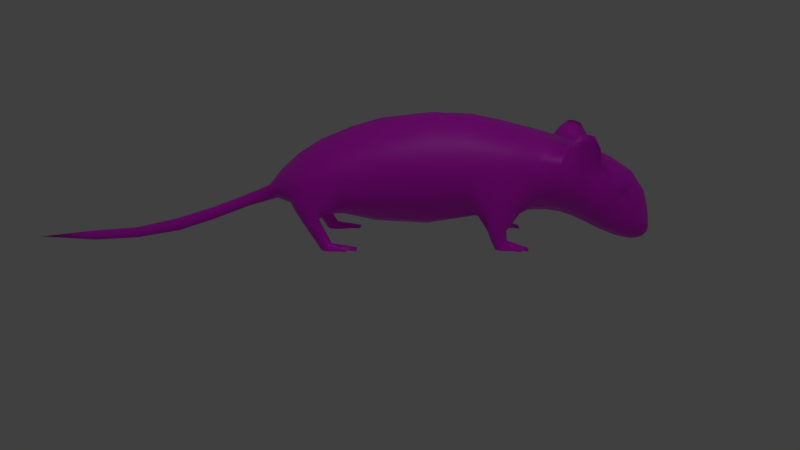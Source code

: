 # Source: Le_rat.blend  (saved by Blender 3.1.7; exported with 4.5.12 LTS)
import bpy
from mathutils import Matrix  # noqa: F401  (used for matrix-valued properties, if any)

bpy.ops.wm.read_factory_settings(use_empty=True)
scene = bpy.context.scene
scene.name = 'Scene'

# ---- collections
col_collection_1 = bpy.data.collections.new('Collection 1'); scene.collection.children.link(col_collection_1)

# ---- images (referenced by path relative to the original .blend; pixels are not part of the script)
import os
ASSET_DIR = os.environ.get("B2B_ASSET_DIR", "")  # directory of the original .blend (textures are referenced by path, not embedded)
HERE = os.path.dirname(os.path.abspath(__file__))  # packed textures are extracted next to this script under _unpacked/

def load_image(name, relpath, width, height, colorspace="sRGB"):
    """Load a texture the original file referenced (path relative to the .blend, or extracted next to this script)."""
    p = next((c for c in (os.path.join(HERE, relpath), os.path.join(ASSET_DIR, relpath)) if relpath and os.path.exists(c)), "")
    if p:
        img = bpy.data.images.load(p, check_existing=True)
        img.name = name
    else:  # same state as the original file: an image datablock whose file is absent (Cycles renders it pink)
        img = bpy.data.images.new(name, width, height)
        img.source = "FILE"
        img.filepath = "//" + (relpath or name)
    img.colorspace_settings.name = colorspace
    return img
img_couleur = load_image('Couleur', 'Couleur.png', 1024, 1024, 'sRGB')

# ---- materials (node trees are filled in below, after node groups)
mat_wire = bpy.data.materials.new('wire')
mat_wire.alpha_threshold = 0.0
mat_wire.use_transparent_shadow = False
mat_wire.diffuse_color = (0.0005154, 0.0005154, 0.0005154, 1.0)
mat_wire.roughness = 0.5
mat_wire.specular_intensity = 0.0
mat_wire.line_color = (0.0, 0.0, 0.0, 1.0)
mat_default = bpy.data.materials.new('default')
mat_default.alpha_threshold = 0.0
mat_default.use_transparent_shadow = False
mat_default.diffuse_color = (0.7899, 0.8133, 0.694, 1.0)
mat_default.roughness = 0.5
mat_default.specular_intensity = 1.0
mat_default.line_color = (0.0, 0.0, 0.0, 1.0)

# ---- material node trees
mat_default.use_nodes = True; mat_default.node_tree.nodes.clear()
_N = mat_default.node_tree.nodes; _L = mat_default.node_tree.links
n0 = _N.new('ShaderNodeOutputMaterial'); n0.name = 'Material Output'; n0.location = (300, 300)
n1 = _N.new('ShaderNodeBsdfPrincipled'); n1.name = 'Principled BSDF'; n1.location = (-137, 348)
n1.distribution = 'GGX'
n1.subsurface_method = 'RANDOM_WALK_SKIN'
n1.inputs[3].default_value = 1.45
n1.inputs[27].default_value = (0.0, 0.0, 0.0, 1.0)
n1.inputs[28].default_value = 1.0
n2 = _N.new('ShaderNodeTexImage'); n2.name = 'Image Texture'; n2.location = (-449, 257)
n2.image = img_couleur
_L.new(n1.outputs[0], n0.inputs[0])
_L.new(n2.outputs[0], n1.inputs[0])
n0.is_active_output = True

# ---- world
world_world = bpy.data.worlds.new('World'); scene.world = world_world
world_world.color = (0.05088, 0.05088, 0.05088)
world_world.use_sun_shadow = False
world_world.sun_shadow_jitter_overblur = 0.0
world_world.cycles.sampling_method = 'MANUAL'
world_world.cycles.sample_map_resolution = 256

# ---- cameras
cam_camera = bpy.data.cameras.new('Camera')
cam_camera.clip_end = 100.0
cam_camera.lens = 35.0
cam_camera.sensor_width = 32.0
cam_camera.sensor_height = 18.0
cam_camera.ortho_scale = 7.314
cam_camera.dof.focus_distance = 0.0
cam_camera.dof.aperture_fstop = 128.0

# ---- lights
light_lamp = bpy.data.lights.new('Lamp', 'POINT')
light_lamp.transmission_factor = 0.0
light_lamp.cutoff_distance = 30.0
light_lamp.energy = 100.0
light_lamp.shadow_buffer_clip_start = 1.001
light_lamp.shadow_soft_size = 0.1
light_lamp.shadow_maximum_resolution = 0.006
light_lamp.use_absolute_resolution = True
light_lamp.cycles.use_multiple_importance_sampling = False

# ---- meshes
me_body_default = bpy.data.meshes.new('body_default')
me_body_default.from_pydata([(-0.3593, 0.7163, -0.0491), (-0.3539, 0.726, -0.4028), (-0.2666, 0.5068, -0.3989), (-0.273, 0.4852, -0.03391), (-0.3388, 0.6849, 0.2606), (-0.3002, 0.8282, 0.2198), (-0.3044, 0.8813, -0.05195), (-0.3141, 0.9032, -0.4086), (-0.214, 0.9397, 0.1899), (-0.2143, 1.001, -0.05534), (-0.3232, 0.7415, -0.6992), (-0.2502, 0.5336, -0.6846), (-0.3031, 0.8937, -0.708), (-0.2818, 0.7617, 0.457), (-0.2006, 0.8481, 0.4266), (-0.3239, 0.4615, 0.4055), (-0.3214, 0.4618, 0.4876), (-0.3196, 0.6543, 0.4831), (-0.3399, 0.5043, -0.8281), (-0.2824, 0.4321, -0.7627), (-0.2261, 1.024, -0.7144), (-0.2399, 0.9848, -0.9441), (-0.3353, 0.8816, -0.94), (-0.3603, 0.7504, -0.9346), (-0.3214, 0.6928, -1.182), (-0.3202, 0.8357, -1.184), (-0.2836, 0.6679, -1.362), (-0.2252, 0.5564, -1.352), (-0.2507, 0.5309, -1.188), (-0.2304, 0.9399, -1.184), (-0.2303, 0.8876, -1.385), (-0.3197, 0.7901, -1.354), (-0.09539, 1.068, -0.05787), (-0.09291, 0.9988, 0.1736), (-0.09378, 1.118, -0.4187), (-0.2254, 1.04, -0.4161), (-0.103, 1.112, -0.7228), (-0.09426, 0.9119, 0.4044), (-0.1148, 1.061, -0.9504), (-0.1269, 0.9916, -1.189), (-0.1622, 0.9224, -1.444), (-0.08288, 0.793, 0.5802), (-0.05268, 0.6847, 0.7112), (-0.1213, 0.3565, -0.0164), (-0.1295, 0.3365, -0.4051), (-0.1295, 0.3775, -0.7515), (-0.1118, 0.3863, 0.2436), (-0.2123, 0.4052, 0.3742), (-0.2669, 0.4224, 0.3558), (-0.2677, 0.4872, 0.2055), (-0.0784, 0.409, 0.422), (-0.1303, 0.3882, -0.9401), (-0.1399, 0.443, -1.195), (-0.1297, 0.4522, -1.337), (-0.2129, 0.3945, -1.052), (-0.278, 0.4401, -1.085), (-0.09578, 0.4253, 0.5585), (-0.04382, 0.4615, 0.6672), (-0.1225, 0.505, 0.6903), (-0.1744, 0.4889, 0.624), (-0.13, 0.4372, -1.45), (-0.2342, 0.6767, 0.6079), (-0.2581, 0.594, 0.6218), (-0.1679, 0.5503, 0.7103), (-0.1507, 0.6035, 0.7205), (-0.2894, 0.4483, 0.5509), (-0.2172, 0.4297, 0.5846), (-0.2123, 0.3811, -0.8179), (-0.3294, 0.5004, -1.028), (-0.1681, 0.7445, 0.5952), (-0.1159, 0.6525, 0.7149), (-0.2112, 0.5289, -1.475), (-0.1776, 0.4079, 0.5354), (-0.2885, 0.2984, -0.9836), (-0.3258, 0.3077, -0.9581), (-0.2565, 0.3063, -0.9581), (-0.2062, 0.3638, -0.9341), (-0.2451, 0.3093, -0.9085), (-0.2568, 0.3093, -0.8586), (-0.2889, 0.3088, -0.8406), (-0.3261, 0.3107, -0.8586), (-0.3586, 0.5223, -0.9176), (-0.3401, 0.3088, -0.9085), (-0.2761, 0.1565, -1.059), (-0.2526, 0.1565, -1.059), (-0.2436, 0.1565, -1.001), (-0.2654, 0.2137, -0.9703), (-0.2604, 0.2173, -0.9335), (-0.245, 0.1565, -0.962), (-0.26, 0.1565, -0.9271), (-0.2882, 0.1565, -0.9061), (-0.2672, 0.219, -0.8977), (-0.2882, 0.22, -0.876), (-0.3103, 0.2192, -0.8977), (-0.3151, 0.1565, -0.9271), (-0.3176, 0.2173, -0.9329), (-0.3288, 0.1565, -0.962), (-0.3288, 0.1565, -1.001), (-0.3223, 0.1565, -1.059), (-0.3004, 0.1565, -1.059), (-0.3329, 0.1565, -1.04), (-0.3292, 0.1565, -1.059), (-0.2882, 0.2251, -0.9923), (-0.3009, 0.2063, -1.046), (-0.317, 0.2002, -1.04), (-0.3083, 0.2137, -0.9707), (-0.2879, 0.2063, -1.046), (-0.2573, 0.2002, -1.04), (-0.2756, 0.2063, -1.046), (-0.333, 0.1875, -1.036), (-0.2803, 0.1584, -1.1), (-0.319, 0.1584, -1.1), (-0.3046, 0.1584, -1.1), (-0.3241, 0.1879, -1.049), (-0.3155, 0.1818, -1.1), (-0.2604, 0.1818, -1.1), (-0.2696, 0.1818, -1.1), (-0.2571, 0.1584, -1.1), (-0.04698, 0.4955, 0.7538), (-0.06584, 0.52, 0.7689), (-0.05909, 0.5498, 0.7847), (-0.03941, 0.5711, 0.7953), (-0.2683, 0.3804, 0.4037), (-0.3073, 0.3818, 0.4182), (-0.2305, 0.3762, 0.4223), (-0.2228, 0.3612, 0.5122), (-0.2122, 0.3626, 0.4681), (-0.1734, 0.3997, 0.4523), (-0.2552, 0.3664, 0.537), (-0.2961, 0.3771, 0.5106), (-0.3202, 0.382, 0.4663), (-0.2879, 0.205, 0.3106), (-0.31, 0.1998, 0.3287), (-0.2638, 0.1993, 0.329), (-0.2669, 0.2039, 0.4022), (-0.2601, 0.2022, 0.3664), (-0.2879, 0.2049, 0.4238), (-0.31, 0.2041, 0.4022), (-0.3173, 0.2022, 0.367), (-0.03006, 0.3202, 1.219), (-0.02786, 0.4153, 0.9743), (-0.02786, 0.4872, 1.008), (-0.03006, 0.3937, 1.249), (-0.02927, 0.2222, 1.507), (-0.02926, 0.302, 1.537), (-0.02427, 0.1607, 1.843), (-0.02422, 0.2287, 1.861), (-0.01776, 0.1388, 2.178), (-0.01772, 0.2044, 2.188), (-0.05127, 0.4663, 0.9982), (-0.05127, 0.437, 0.9844), (-0.05347, 0.3722, 1.24), (-0.05347, 0.3421, 1.228), (-0.05268, 0.2802, 1.529), (-0.05268, 0.2443, 1.516), (-0.04765, 0.2059, 1.855), (-0.04767, 0.1831, 1.849), (-0.04115, 0.1838, 2.189), (-0.04116, 0.1616, 2.184), (-0.03634, 0.2237, -2.092), (-0.02319, 0.2583, -2.103), (-0.06942, 0.2581, -2.066), (-0.04753, 0.2653, -2.086), (-0.02876, 0.2002, -2.073), (-0.02868, 0.1876, -2.034), (-0.1125, 0.3969, -1.546), (-0.1882, 0.4921, -1.593), (-0.1024, 0.3472, -1.643), (-0.2197, 0.5881, -1.641), (-0.2124, 0.5411, -1.776), (-0.1702, 0.4275, -1.698), (-0.2454, 0.6333, -1.499), (-0.2416, 0.7421, -1.52), (-0.2092, 0.6968, -1.679), (-0.2019, 0.6049, -1.8), (-0.2304, 0.8328, -1.667), (-0.1888, 0.8613, -1.65), (-0.1654, 0.7701, -1.667), (-0.1475, 0.7108, -1.806), (-0.1793, 0.4782, -1.814), (-0.147, 0.3766, -1.771), (-0.1734, 0.5727, -1.818), (-0.1918, 0.539, -1.804), (-0.1583, 0.5908, -1.882), (-0.1454, 0.5648, -1.866), (-0.07827, 0.234, -1.863), (-0.03835, 0.1922, -1.976), (-0.0926, 0.2898, -1.741), (-0.121, 0.3129, -1.867), (-0.1433, 0.4683, -1.882), (-0.1457, 0.5004, -1.873), (-0.127, 0.5328, -1.891), (-0.1306, 0.5219, -1.921), (-0.1716, 0.5051, -1.828), (-0.1016, 0.3669, -2.013), (-0.1177, 0.3239, -1.984), (-0.1207, 0.6417, -1.915), (-0.09659, 0.5334, -1.991), (-0.08623, 0.2472, -1.97), (-0.02879, 0.3971, -2.082), (-0.07104, 0.386, -2.049), (-0.05262, 0.2137, -2.029), (-0.06628, 0.2393, -2.044), (-0.3355, 0.9056, -1.397), (-0.2444, 0.8512, -1.538), (-0.04375, 0.5389, -2.041), (-0.2638, 0.9531, -1.414), (-0.1618, 0.9554, -1.538), (-0.1206, 0.9016, -1.532), (-0.1181, 0.8527, -1.618), (-0.1504, 0.9046, -1.612), (-0.2048, 0.9752, -1.468), (-0.2509, 0.9174, -1.65), (-0.2097, 0.9207, -1.625), (-0.256, 0.9485, -1.546), (-0.3366, 0.9763, -1.452), (-0.2874, 0.9904, -1.45), (-0.3169, 1.023, -1.505), (-0.2968, 1.028, -1.55), (-0.2125, 0.9711, -1.595), (-0.08413, 0.7752, -1.805), (-0.2961, 0.1584, -1.1), (-0.3078, 0.1818, -1.1), (-0.2846, 0.1818, -1.1), (-0.2721, 0.1584, -1.1), (-0.2916, 0.1818, -1.1), (-0.2879, 0.1818, -1.1), (-0.2886, 0.1632, -1.154), (-0.2915, 0.1632, -1.154), (-0.2852, 0.1632, -1.154), (-0.2811, 0.1504, -1.147), (-0.2882, 0.1504, -1.147), (-0.2954, 0.1504, -1.147), (-0.3107, 0.1632, -1.154), (-0.3155, 0.1632, -1.154), (-0.3088, 0.1504, -1.147), (-0.3169, 0.1504, -1.147), (-0.2678, 0.1504, -1.147), (-0.2603, 0.1504, -1.147), (-0.2661, 0.1632, -1.154), (-0.2618, 0.1632, -1.154), (-0.3358, 0.1528, -1.097), (-0.3358, 0.1621, -1.097), (-0.3427, 0.1528, -1.097), (-0.3427, 0.1621, -1.097), (-0.2758, 0.1499, 0.2375), (-0.2523, 0.1499, 0.2374), (-0.2433, 0.1499, 0.2951), (-0.2447, 0.1499, 0.3346), (-0.2597, 0.1499, 0.3695), (-0.2879, 0.1499, 0.3905), (-0.3148, 0.1499, 0.3695), (-0.3285, 0.1499, 0.3346), (-0.3285, 0.1499, 0.2953), (-0.322, 0.1499, 0.2375), (-0.3001, 0.1499, 0.2375), (-0.3326, 0.1514, 0.2555), (-0.3288, 0.1514, 0.2371), (-0.3006, 0.1912, 0.2538), (-0.3167, 0.1851, 0.2594), (-0.2876, 0.1912, 0.2538), (-0.2569, 0.1851, 0.2594), (-0.2753, 0.1912, 0.2538), (-0.3327, 0.1741, 0.2633), (-0.28, 0.1536, 0.1925), (-0.3187, 0.1536, 0.1925), (-0.3043, 0.1536, 0.1925), (-0.3238, 0.1741, 0.2497), (-0.3152, 0.177, 0.1925), (-0.2601, 0.177, 0.1925), (-0.2693, 0.177, 0.1925), (-0.2567, 0.1536, 0.1925), (-0.2958, 0.1536, 0.1925), (-0.3074, 0.177, 0.1925), (-0.2843, 0.177, 0.1925), (-0.2718, 0.1536, 0.1925), (-0.2913, 0.177, 0.1925), (-0.2876, 0.177, 0.1925), (-0.2883, 0.1636, 0.123), (-0.2912, 0.1636, 0.123), (-0.2849, 0.1636, 0.123), (-0.2808, 0.1508, 0.1301), (-0.2879, 0.1508, 0.1301), (-0.2951, 0.1508, 0.1301), (-0.3104, 0.1636, 0.123), (-0.3152, 0.1636, 0.123), (-0.3085, 0.1508, 0.1301), (-0.3166, 0.1508, 0.1301), (-0.2675, 0.1508, 0.1301), (-0.26, 0.1508, 0.1301), (-0.2658, 0.1636, 0.1229), (-0.2615, 0.1636, 0.1229), (-0.3355, 0.1498, 0.2021), (-0.3355, 0.1591, 0.2021), (-0.3424, 0.1498, 0.2021), (-0.3424, 0.1591, 0.2021), (-0.2752, 1.01, -1.598), (-0.2319, 1.003, -1.542), (-0.254, 1.016, -1.495), (-0.06419, 0.6799, -1.943), (0.3593, 0.7163, -0.0491), (0.3539, 0.726, -0.4028), (0.2666, 0.5068, -0.3989), (0.273, 0.4852, -0.03391), (0.3388, 0.6849, 0.2606), (0.3002, 0.8282, 0.2198), (0.3044, 0.8813, -0.05195), (0.3141, 0.9032, -0.4086), (0.214, 0.9397, 0.1899), (0.2143, 1.001, -0.05534), (0.3232, 0.7415, -0.6992), (0.2502, 0.5336, -0.6846), (0.3031, 0.8937, -0.708), (0.2818, 0.7617, 0.457), (0.2006, 0.8481, 0.4266), (0.3239, 0.4615, 0.4055), (0.3214, 0.4618, 0.4876), (0.3196, 0.6543, 0.4831), (0.3399, 0.5043, -0.8281), (0.2824, 0.4321, -0.7627), (0.2261, 1.024, -0.7144), (0.2399, 0.9848, -0.9441), (0.3353, 0.8816, -0.94), (0.3603, 0.7504, -0.9346), (0.3214, 0.6928, -1.182), (0.3202, 0.8357, -1.184), (0.2836, 0.6679, -1.362), (0.2252, 0.5564, -1.352), (0.2507, 0.5309, -1.188), (0.2304, 0.9399, -1.184), (0.2303, 0.8876, -1.385), (0.3197, 0.7901, -1.354), (0.09539, 1.068, -0.05787), (0.09291, 0.9988, 0.1736), (0.0, 1.031, 0.167), (0.0, 1.098, -0.05719), (0.09378, 1.118, -0.4187), (0.2254, 1.04, -0.4161), (0.0, 1.14, -0.4233), (0.0, 0.9344, 0.3987), (0.0, 0.8241, 0.5722), (0.0, 0.6989, 0.7064), (0.0, 0.5808, 0.8008), (0.0, 0.4868, 1.008), (0.0, 0.3934, 1.249), (0.0, 0.3018, 1.537), (0.0, 0.2287, 1.86), (0.0, 0.2043, 2.188), (0.0, 0.1587, 2.607), (0.0, 0.1388, 2.178), (0.0, 0.1609, 1.843), (0.0, 0.222, 1.506), (0.0, 0.3199, 1.218), (0.0, 0.4148, 0.9742), (0.0, 0.4808, 0.7305), (0.0, 0.4486, 0.665), (0.0, 0.4173, 0.5504), (0.0, 0.3877, 0.4134), (0.0, 0.3623, 0.2914), (0.0, 0.2992, -0.009162), (0.0, 0.278, -0.4047), (0.0, 0.3338, -0.7545), (0.0, 0.3699, -0.9402), (0.0, 0.3845, -1.174), (0.0, 0.3881, -1.316), (0.0, 0.3711, -1.427), (0.0, 0.338, -1.522), (0.0, 0.2962, -1.612), (0.0, 0.2366, -1.729), (0.0, 0.181, -1.863), (0.0, 0.1578, -1.981), (0.0, 0.1649, -2.041), (0.0, 0.1786, -2.076), (0.0, 0.2067, -2.099), (0.0, 0.2494, -2.114), (0.0, 0.4013, -2.094), (0.0, 0.5383, -2.056), (0.0, 0.6922, -1.951), (0.0, 0.7989, -1.793), (0.0, 0.8782, -1.63), (0.0, 0.913, -1.544), (0.0, 0.9429, -1.456), (0.0, 1.017, -1.201), (0.0, 1.081, -0.9521), (0.0, 1.129, -0.725), (0.103, 1.112, -0.7228), (0.09426, 0.9119, 0.4044), (0.1148, 1.061, -0.9504), (0.1269, 0.9916, -1.189), (0.1622, 0.9224, -1.444), (0.08288, 0.793, 0.5802), (0.05268, 0.6847, 0.7112), (0.1213, 0.3565, -0.0164), (0.1295, 0.3365, -0.4051), (0.1295, 0.3775, -0.7515), (0.1118, 0.3863, 0.2436), (0.2123, 0.4052, 0.3742), (0.2669, 0.4224, 0.3558), (0.2677, 0.4872, 0.2055), (0.0784, 0.409, 0.422), (0.1303, 0.3882, -0.9401), (0.1399, 0.443, -1.195), (0.1297, 0.4522, -1.337), (0.2129, 0.3945, -1.052), (0.278, 0.4401, -1.085), (0.09578, 0.4253, 0.5585), (0.04382, 0.4615, 0.6672), (0.1225, 0.505, 0.6903), (0.1744, 0.4889, 0.624), (0.13, 0.4372, -1.45), (0.2342, 0.6767, 0.6079), (0.2581, 0.594, 0.6218), (0.1679, 0.5503, 0.7103), (0.1507, 0.6035, 0.7205), (0.2894, 0.4483, 0.5509), (0.2172, 0.4297, 0.5846), (0.2123, 0.3811, -0.8179), (0.3294, 0.5004, -1.028), (0.1681, 0.7445, 0.5952), (0.1159, 0.6525, 0.7149), (0.2112, 0.5289, -1.475), (0.1776, 0.4079, 0.5354), (0.2885, 0.2984, -0.9836), (0.3258, 0.3077, -0.9581), (0.2565, 0.3063, -0.9581), (0.2062, 0.3638, -0.9341), (0.2451, 0.3093, -0.9085), (0.2568, 0.3093, -0.8586), (0.2889, 0.3088, -0.8406), (0.3261, 0.3107, -0.8586), (0.3586, 0.5223, -0.9176), (0.3401, 0.3088, -0.9085), (0.2761, 0.1565, -1.059), (0.2526, 0.1565, -1.059), (0.2436, 0.1565, -1.001), (0.2654, 0.2137, -0.9703), (0.2604, 0.2173, -0.9335), (0.245, 0.1565, -0.962), (0.26, 0.1565, -0.9271), (0.2882, 0.1565, -0.9061), (0.2672, 0.219, -0.8977), (0.2882, 0.22, -0.876), (0.3103, 0.2192, -0.8977), (0.3151, 0.1565, -0.9271), (0.3176, 0.2173, -0.9329), (0.3288, 0.1565, -0.962), (0.3288, 0.1565, -1.001), (0.3223, 0.1565, -1.059), (0.3004, 0.1565, -1.059), (0.3329, 0.1565, -1.04), (0.3292, 0.1565, -1.059), (0.2882, 0.2251, -0.9923), (0.3009, 0.2063, -1.046), (0.317, 0.2002, -1.04), (0.3083, 0.2137, -0.9707), (0.2879, 0.2063, -1.046), (0.2573, 0.2002, -1.04), (0.2756, 0.2063, -1.046), (0.333, 0.1875, -1.036), (0.2803, 0.1584, -1.1), (0.319, 0.1584, -1.1), (0.3046, 0.1584, -1.1), (0.3241, 0.1879, -1.049), (0.3155, 0.1818, -1.1), (0.2604, 0.1818, -1.1), (0.2696, 0.1818, -1.1), (0.2571, 0.1584, -1.1), (0.04698, 0.4955, 0.7538), (0.06584, 0.52, 0.7689), (0.05909, 0.5498, 0.7847), (0.03941, 0.5711, 0.7953), (0.2683, 0.3804, 0.4037), (0.3073, 0.3818, 0.4182), (0.2305, 0.3762, 0.4223), (0.2228, 0.3612, 0.5122), (0.2122, 0.3626, 0.4681), (0.1734, 0.3997, 0.4523), (0.2552, 0.3664, 0.537), (0.2961, 0.3771, 0.5106), (0.3202, 0.382, 0.4663), (0.2879, 0.205, 0.3106), (0.31, 0.1998, 0.3287), (0.2638, 0.1993, 0.329), (0.2669, 0.2039, 0.4022), (0.2601, 0.2022, 0.3664), (0.2879, 0.2049, 0.4238), (0.31, 0.2041, 0.4022), (0.3173, 0.2022, 0.367), (0.03006, 0.3202, 1.219), (0.02786, 0.4153, 0.9743), (0.02786, 0.4872, 1.008), (0.03006, 0.3937, 1.249), (0.02927, 0.2222, 1.507), (0.02926, 0.302, 1.537), (0.02427, 0.1607, 1.843), (0.02422, 0.2287, 1.861), (0.01776, 0.1388, 2.178), (0.01772, 0.2044, 2.188), (0.05127, 0.4663, 0.9982), (0.05127, 0.437, 0.9844), (0.05347, 0.3722, 1.24), (0.05347, 0.3421, 1.228), (0.05268, 0.2802, 1.529), (0.05268, 0.2443, 1.516), (0.04765, 0.2059, 1.855), (0.04767, 0.1831, 1.849), (0.04115, 0.1838, 2.189), (0.04116, 0.1616, 2.184), (0.03634, 0.2237, -2.092), (0.02319, 0.2583, -2.103), (0.06942, 0.2581, -2.066), (0.04753, 0.2653, -2.086), (0.02876, 0.2002, -2.073), (0.02868, 0.1876, -2.034), (0.1125, 0.3969, -1.546), (0.1882, 0.4921, -1.593), (0.1024, 0.3472, -1.643), (0.2197, 0.5881, -1.641), (0.2124, 0.5411, -1.776), (0.1702, 0.4275, -1.698), (0.2454, 0.6333, -1.499), (0.2416, 0.7421, -1.52), (0.2092, 0.6968, -1.679), (0.2019, 0.6049, -1.8), (0.2304, 0.8328, -1.667), (0.1888, 0.8613, -1.65), (0.1654, 0.7701, -1.667), (0.1475, 0.7108, -1.806), (0.1793, 0.4782, -1.814), (0.147, 0.3766, -1.771), (0.1734, 0.5727, -1.818), (0.1918, 0.539, -1.804), (0.1583, 0.5908, -1.882), (0.1454, 0.5648, -1.866), (0.07827, 0.234, -1.863), (0.03835, 0.1922, -1.976), (0.0926, 0.2898, -1.741), (0.121, 0.3129, -1.867), (0.1433, 0.4683, -1.882), (0.1457, 0.5004, -1.873), (0.127, 0.5328, -1.891), (0.1306, 0.5219, -1.921), (0.1716, 0.5051, -1.828), (0.1016, 0.3669, -2.013), (0.1177, 0.3239, -1.984), (0.1207, 0.6417, -1.915), (0.09659, 0.5334, -1.991), (0.08623, 0.2472, -1.97), (0.02879, 0.3971, -2.082), (0.07104, 0.386, -2.049), (0.05262, 0.2137, -2.029), (0.06628, 0.2393, -2.044), (0.3355, 0.9056, -1.397), (0.2444, 0.8512, -1.538), (0.04375, 0.5389, -2.041), (0.2638, 0.9531, -1.414), (0.1618, 0.9554, -1.538), (0.1206, 0.9016, -1.532), (0.1181, 0.8527, -1.618), (0.1504, 0.9046, -1.612), (0.2048, 0.9752, -1.468), (0.2509, 0.9174, -1.65), (0.2097, 0.9207, -1.625), (0.256, 0.9485, -1.546), (0.3366, 0.9763, -1.452), (0.2874, 0.9904, -1.45), (0.3169, 1.023, -1.505), (0.2968, 1.028, -1.55), (0.2125, 0.9711, -1.595), (0.08413, 0.7752, -1.805), (0.2961, 0.1584, -1.1), (0.3078, 0.1818, -1.1), (0.2846, 0.1818, -1.1), (0.2721, 0.1584, -1.1), (0.2916, 0.1818, -1.1), (0.2879, 0.1818, -1.1), (0.2886, 0.1632, -1.154), (0.2915, 0.1632, -1.154), (0.2852, 0.1632, -1.154), (0.2811, 0.1504, -1.147), (0.2882, 0.1504, -1.147), (0.2954, 0.1504, -1.147), (0.3107, 0.1632, -1.154), (0.3155, 0.1632, -1.154), (0.3088, 0.1504, -1.147), (0.3169, 0.1504, -1.147), (0.2678, 0.1504, -1.147), (0.2603, 0.1504, -1.147), (0.2661, 0.1632, -1.154), (0.2618, 0.1632, -1.154), (0.3358, 0.1528, -1.097), (0.3358, 0.1621, -1.097), (0.3427, 0.1528, -1.097), (0.3427, 0.1621, -1.097), (0.2758, 0.1499, 0.2375), (0.2523, 0.1499, 0.2374), (0.2433, 0.1499, 0.2951), (0.2447, 0.1499, 0.3346), (0.2597, 0.1499, 0.3695), (0.2879, 0.1499, 0.3905), (0.3148, 0.1499, 0.3695), (0.3285, 0.1499, 0.3346), (0.3285, 0.1499, 0.2953), (0.322, 0.1499, 0.2375), (0.3001, 0.1499, 0.2375), (0.3326, 0.1514, 0.2555), (0.3288, 0.1514, 0.2371), (0.3006, 0.1912, 0.2538), (0.3167, 0.1851, 0.2594), (0.2876, 0.1912, 0.2538), (0.2569, 0.1851, 0.2594), (0.2753, 0.1912, 0.2538), (0.3327, 0.1741, 0.2633), (0.28, 0.1536, 0.1925), (0.3187, 0.1536, 0.1925), (0.3043, 0.1536, 0.1925), (0.3238, 0.1741, 0.2497), (0.3152, 0.177, 0.1925), (0.2601, 0.177, 0.1925), (0.2693, 0.177, 0.1925), (0.2567, 0.1536, 0.1925), (0.2958, 0.1536, 0.1925), (0.3074, 0.177, 0.1925), (0.2843, 0.177, 0.1925), (0.2718, 0.1536, 0.1925), (0.2913, 0.177, 0.1925), (0.2876, 0.177, 0.1925), (0.2883, 0.1636, 0.123), (0.2912, 0.1636, 0.123), (0.2849, 0.1636, 0.123), (0.2808, 0.1508, 0.1301), (0.2879, 0.1508, 0.1301), (0.2951, 0.1508, 0.1301), (0.3104, 0.1636, 0.123), (0.3152, 0.1636, 0.123), (0.3085, 0.1508, 0.1301), (0.3166, 0.1508, 0.1301), (0.2675, 0.1508, 0.1301), (0.26, 0.1508, 0.1301), (0.2658, 0.1636, 0.1229), (0.2615, 0.1636, 0.1229), (0.3355, 0.1498, 0.2021), (0.3355, 0.1591, 0.2021), (0.3424, 0.1498, 0.2021), (0.3424, 0.1591, 0.2021), (0.2752, 1.01, -1.598), (0.2319, 1.003, -1.542), (0.254, 1.016, -1.495), (0.06419, 0.6799, -1.943)], [], [(0, 1, 2, 3), (0, 4, 5, 6), (1, 0, 6, 7), (6, 5, 8, 9), (1, 10, 11, 2), (7, 12, 10, 1), (5, 13, 14, 8), (4, 15, 16, 17), (4, 17, 13, 5), (10, 18, 19, 11), (12, 20, 21, 22), (12, 22, 23, 10), (24, 23, 22, 25), (24, 26, 27, 28), (25, 29, 30, 31), (25, 22, 21, 29), (25, 31, 26, 24), (32, 33, 334, 335), (32, 9, 8, 33), (34, 35, 9, 32), (335, 338, 34, 32), (338, 384, 36, 34), (33, 37, 339, 334), (36, 38, 21, 20), (384, 383, 38, 36), (39, 38, 383, 382), (39, 40, 30, 29), (382, 381, 40, 39), (41, 340, 339, 37), (41, 42, 341, 340), (43, 44, 360, 359), (43, 3, 2, 44), (44, 45, 361, 360), (44, 2, 11, 45), (359, 358, 46, 43), (46, 47, 48, 49), (358, 357, 50, 46), (45, 51, 362, 361), (52, 53, 364, 363), (52, 28, 27, 53), (52, 54, 55, 28), (363, 362, 51, 52), (356, 56, 50, 357), (356, 355, 57, 56), (56, 57, 58, 59), (53, 60, 365, 364), (61, 62, 63, 64), (61, 13, 17, 62), (62, 59, 58, 63), (62, 65, 66, 59), (62, 17, 16, 65), (9, 35, 7, 6), (35, 20, 12, 7), (8, 14, 37, 33), (20, 35, 34, 36), (29, 21, 38, 39), (4, 0, 3, 49), (49, 3, 43, 46), (49, 48, 15, 4), (11, 19, 67, 45), (28, 55, 68, 24), (69, 70, 42, 41), (69, 14, 13, 61), (27, 71, 60, 53), (59, 66, 72, 56), (55, 73, 74, 68), (54, 75, 73, 55), (54, 76, 77, 75), (67, 78, 77, 76), (19, 79, 78, 67), (18, 80, 79, 19), (18, 81, 82, 80), (68, 74, 82, 81), (85, 86, 87, 88), (89, 91, 92, 90), (90, 92, 93, 94), (94, 93, 95, 96), (102, 73, 75, 86), (102, 103, 104, 105), (102, 106, 103), (86, 85, 84, 107), (86, 107, 108, 102), (91, 78, 79, 92), (92, 79, 80, 93), (105, 74, 73, 102), (105, 109, 100, 97), (75, 77, 87, 86), (80, 82, 95, 93), (23, 81, 18, 10), (51, 76, 54, 52), (76, 51, 45, 67), (81, 23, 24, 68), (88, 87, 91, 89), (96, 95, 105, 97), (87, 77, 78, 91), (95, 82, 74, 105), (98, 101, 113, 104), (104, 114, 111, 98), (104, 113, 109, 105), (107, 115, 116, 108), (84, 117, 115, 107), (42, 342, 341), (57, 354, 118, 58), (64, 63, 119, 120), (64, 70, 69, 61), (63, 58, 118, 119), (355, 354, 57), (70, 121, 342, 42), (48, 122, 123, 15), (47, 124, 122, 48), (72, 125, 126, 127), (66, 128, 125, 72), (65, 129, 128, 66), (15, 123, 130, 16), (37, 14, 69, 41), (50, 127, 47, 46), (127, 50, 56, 72), (127, 126, 124, 47), (16, 130, 129, 65), (122, 131, 132, 123), (124, 133, 131, 122), (125, 134, 135, 126), (128, 136, 134, 125), (129, 137, 136, 128), (123, 132, 138, 130), (126, 135, 133, 124), (130, 138, 137, 129), (353, 352, 139, 140), (343, 141, 142, 344), (343, 342, 121, 141), (352, 351, 143, 139), (344, 142, 144, 345), (351, 350, 145, 143), (345, 144, 146, 346), (350, 349, 147, 145), (346, 146, 148, 347), (349, 348, 147), (347, 148, 348), (120, 121, 70, 64), (149, 120, 119, 150), (149, 151, 142, 141), (141, 121, 120, 149), (140, 118, 354, 353), (140, 139, 152, 150), (150, 119, 118, 140), (150, 152, 151, 149), (151, 153, 144, 142), (139, 143, 154, 152), (152, 154, 153, 151), (153, 155, 146, 144), (143, 145, 156, 154), (154, 156, 155, 153), (155, 157, 148, 146), (145, 147, 158, 156), (156, 158, 157, 155), (157, 348, 148), (147, 348, 158), (158, 348, 157), (159, 160, 374, 373), (159, 161, 162, 160), (373, 372, 163, 159), (372, 371, 164, 163), (165, 60, 71, 166), (165, 167, 367, 366), (366, 365, 60, 165), (168, 169, 170, 166), (168, 171, 172, 173), (173, 174, 169, 168), (173, 175, 176, 177), (177, 178, 174, 173), (166, 71, 171, 168), (166, 170, 167, 165), (169, 179, 180, 170), (174, 181, 182, 169), (174, 183, 184, 181), (185, 186, 370, 369), (185, 187, 180, 188), (369, 368, 187, 185), (189, 190, 191, 192), (189, 179, 193, 190), (192, 194, 195, 189), (192, 183, 196, 197), (188, 198, 186, 185), (188, 180, 179, 189), (374, 160, 199, 375), (160, 162, 200, 199), (164, 371, 370, 186), (164, 201, 202, 163), (202, 161, 159, 163), (202, 195, 194, 161), (161, 194, 200, 162), (201, 198, 195, 202), (171, 26, 31, 172), (172, 31, 203, 204), (172, 204, 175, 173), (71, 27, 26, 171), (182, 193, 179, 169), (191, 184, 183, 192), (199, 205, 376, 375), (200, 197, 205, 199), (30, 206, 203, 31), (207, 208, 209, 210), (207, 211, 40, 208), (175, 212, 213, 176), (175, 204, 214, 212), (214, 204, 203, 215), (215, 203, 206, 216), (215, 217, 218, 214), (176, 210, 209, 177), (176, 213, 219, 210), (209, 220, 178, 177), (99, 112, 222, 103), (83, 110, 223, 108), (103, 225, 221, 99), (103, 222, 114, 104), (108, 106, 102), (108, 223, 226, 106), (108, 116, 224, 83), (106, 226, 225, 103), (226, 227, 228, 225), (223, 229, 227, 226), (110, 230, 229, 223), (225, 228, 232, 221), (222, 233, 234, 114), (112, 235, 233, 222), (114, 234, 236, 111), (116, 239, 237, 224), (115, 240, 239, 116), (117, 238, 240, 115), (239, 240, 238, 237), (235, 236, 234, 233), (229, 230, 231, 227), (232, 228, 227, 231), (101, 241, 242, 113), (109, 244, 243, 100), (113, 242, 244, 109), (243, 244, 242, 241), (247, 133, 135, 248), (249, 134, 136, 250), (250, 136, 137, 251), (251, 137, 138, 252), (131, 258, 259, 132), (131, 260, 258), (133, 247, 246, 261), (133, 261, 262, 131), (132, 263, 256, 253), (248, 135, 134, 249), (252, 138, 132, 253), (254, 257, 267, 259), (259, 268, 265, 254), (259, 267, 263, 132), (261, 269, 270, 262), (246, 271, 269, 261), (255, 266, 273, 258), (245, 264, 274, 262), (258, 276, 272, 255), (258, 273, 268, 259), (262, 260, 131), (262, 274, 277, 260), (262, 270, 275, 245), (260, 277, 276, 258), (277, 278, 279, 276), (274, 280, 278, 277), (264, 281, 280, 274), (276, 279, 283, 272), (273, 284, 285, 268), (266, 286, 284, 273), (268, 285, 287, 265), (270, 290, 288, 275), (269, 291, 290, 270), (271, 289, 291, 269), (290, 291, 289, 288), (286, 287, 285, 284), (280, 281, 282, 278), (283, 279, 278, 282), (257, 292, 293, 267), (263, 295, 294, 256), (267, 293, 295, 263), (294, 295, 293, 292), (380, 379, 209, 208), (208, 40, 381, 380), (212, 214, 218, 296), (210, 219, 297, 207), (40, 211, 206, 30), (379, 378, 220, 209), (216, 298, 217, 215), (219, 296, 218, 297), (297, 298, 211, 207), (206, 211, 298, 216), (198, 188, 189, 195), (194, 192, 197, 200), (186, 198, 201, 164), (197, 196, 299, 205), (205, 299, 377, 376), (167, 187, 368, 367), (170, 180, 187, 167), (378, 377, 299, 220), (178, 196, 183, 174), (220, 299, 196, 178), (217, 298, 297, 218), (296, 219, 213, 212), (190, 193, 182, 181, 184, 191), (300, 303, 302, 301), (300, 306, 305, 304), (301, 307, 306, 300), (306, 309, 308, 305), (301, 302, 311, 310), (307, 301, 310, 312), (305, 308, 314, 313), (304, 317, 316, 315), (304, 305, 313, 317), (310, 311, 319, 318), (312, 322, 321, 320), (312, 310, 323, 322), (324, 325, 322, 323), (324, 328, 327, 326), (325, 331, 330, 329), (325, 329, 321, 322), (325, 324, 326, 331), (332, 335, 334, 333), (332, 333, 308, 309), (336, 332, 309, 337), (335, 332, 336, 338), (338, 336, 385, 384), (333, 334, 339, 386), (385, 320, 321, 387), (384, 385, 387, 383), (388, 382, 383, 387), (388, 329, 330, 389), (382, 388, 389, 381), (390, 386, 339, 340), (390, 340, 341, 391), (392, 359, 360, 393), (392, 393, 302, 303), (393, 360, 361, 394), (393, 394, 311, 302), (359, 392, 395, 358), (395, 398, 397, 396), (358, 395, 399, 357), (394, 361, 362, 400), (401, 363, 364, 402), (401, 402, 327, 328), (401, 328, 404, 403), (363, 401, 400, 362), (356, 357, 399, 405), (356, 405, 406, 355), (405, 408, 407, 406), (402, 364, 365, 409), (410, 413, 412, 411), (410, 411, 317, 313), (411, 412, 407, 408), (411, 408, 415, 414), (411, 414, 316, 317), (309, 306, 307, 337), (337, 307, 312, 320), (308, 333, 386, 314), (320, 385, 336, 337), (329, 388, 387, 321), (304, 398, 303, 300), (398, 395, 392, 303), (398, 304, 315, 397), (311, 394, 416, 319), (328, 324, 417, 404), (418, 390, 391, 419), (418, 410, 313, 314), (327, 402, 409, 420), (408, 405, 421, 415), (404, 417, 423, 422), (403, 404, 422, 424), (403, 424, 426, 425), (416, 425, 426, 427), (319, 416, 427, 428), (318, 319, 428, 429), (318, 429, 431, 430), (417, 430, 431, 423), (434, 437, 436, 435), (438, 439, 441, 440), (439, 443, 442, 441), (443, 445, 444, 442), (451, 435, 424, 422), (451, 454, 453, 452), (451, 452, 455), (435, 456, 433, 434), (435, 451, 457, 456), (440, 441, 428, 427), (441, 442, 429, 428), (454, 451, 422, 423), (454, 446, 449, 458), (424, 435, 436, 426), (429, 442, 444, 431), (323, 310, 318, 430), (400, 401, 403, 425), (425, 416, 394, 400), (430, 417, 324, 323), (437, 438, 440, 436), (445, 446, 454, 444), (436, 440, 427, 426), (444, 454, 423, 431), (447, 453, 462, 450), (453, 447, 460, 463), (453, 454, 458, 462), (456, 457, 465, 464), (433, 456, 464, 466), (391, 341, 342), (406, 407, 467, 354), (413, 469, 468, 412), (413, 410, 418, 419), (412, 468, 467, 407), (355, 406, 354), (419, 391, 342, 470), (397, 315, 472, 471), (396, 397, 471, 473), (421, 476, 475, 474), (415, 421, 474, 477), (414, 415, 477, 478), (315, 316, 479, 472), (386, 390, 418, 314), (399, 395, 396, 476), (476, 421, 405, 399), (476, 396, 473, 475), (316, 414, 478, 479), (471, 472, 481, 480), (473, 471, 480, 482), (474, 475, 484, 483), (477, 474, 483, 485), (478, 477, 485, 486), (472, 479, 487, 481), (475, 473, 482, 484), (479, 478, 486, 487), (353, 489, 488, 352), (343, 344, 491, 490), (343, 490, 470, 342), (352, 488, 492, 351), (344, 345, 493, 491), (351, 492, 494, 350), (345, 346, 495, 493), (350, 494, 496, 349), (346, 347, 497, 495), (349, 496, 348), (347, 348, 497), (469, 413, 419, 470), (498, 499, 468, 469), (498, 490, 491, 500), (490, 498, 469, 470), (489, 353, 354, 467), (489, 499, 501, 488), (499, 489, 467, 468), (499, 498, 500, 501), (500, 491, 493, 502), (488, 501, 503, 492), (501, 500, 502, 503), (502, 493, 495, 504), (492, 503, 505, 494), (503, 502, 504, 505), (504, 495, 497, 506), (494, 505, 507, 496), (505, 504, 506, 507), (506, 497, 348), (496, 507, 348), (507, 506, 348), (508, 373, 374, 509), (508, 509, 511, 510), (373, 508, 512, 372), (372, 512, 513, 371), (514, 515, 420, 409), (514, 366, 367, 516), (366, 514, 409, 365), (517, 515, 519, 518), (517, 522, 521, 520), (522, 517, 518, 523), (522, 526, 525, 524), (526, 522, 523, 527), (515, 517, 520, 420), (515, 514, 516, 519), (518, 519, 529, 528), (523, 518, 531, 530), (523, 530, 533, 532), (534, 369, 370, 535), (534, 537, 529, 536), (369, 534, 536, 368), (538, 541, 540, 539), (538, 539, 542, 528), (541, 538, 544, 543), (541, 546, 545, 532), (537, 534, 535, 547), (537, 538, 528, 529), (374, 375, 548, 509), (509, 548, 549, 511), (513, 535, 370, 371), (513, 512, 551, 550), (551, 512, 508, 510), (551, 510, 543, 544), (510, 511, 549, 543), (550, 551, 544, 547), (520, 521, 331, 326), (521, 553, 552, 331), (521, 522, 524, 553), (420, 520, 326, 327), (531, 518, 528, 542), (540, 541, 532, 533), (548, 375, 376, 554), (549, 548, 554, 546), (330, 331, 552, 555), (556, 559, 558, 557), (556, 557, 389, 560), (524, 525, 562, 561), (524, 561, 563, 553), (563, 564, 552, 553), (564, 565, 555, 552), (564, 563, 567, 566), (525, 526, 558, 559), (525, 559, 568, 562), (558, 526, 527, 569), (448, 452, 571, 461), (432, 457, 572, 459), (452, 448, 570, 574), (452, 453, 463, 571), (457, 451, 455), (457, 455, 575, 572), (457, 432, 573, 465), (455, 452, 574, 575), (575, 574, 577, 576), (572, 575, 576, 578), (459, 572, 578, 579), (574, 570, 581, 577), (571, 463, 583, 582), (461, 571, 582, 584), (463, 460, 585, 583), (465, 573, 586, 588), (464, 465, 588, 589), (466, 464, 589, 587), (588, 586, 587, 589), (584, 582, 583, 585), (578, 576, 580, 579), (581, 580, 576, 577), (450, 462, 591, 590), (458, 449, 592, 593), (462, 458, 593, 591), (592, 590, 591, 593), (596, 597, 484, 482), (598, 599, 485, 483), (599, 600, 486, 485), (600, 601, 487, 486), (480, 481, 608, 607), (480, 607, 609), (482, 610, 595, 596), (482, 480, 611, 610), (481, 602, 605, 612), (597, 598, 483, 484), (601, 602, 481, 487), (603, 608, 616, 606), (608, 603, 614, 617), (608, 481, 612, 616), (610, 611, 619, 618), (595, 610, 618, 620), (604, 607, 622, 615), (594, 611, 623, 613), (607, 604, 621, 625), (607, 608, 617, 622), (611, 480, 609), (611, 609, 626, 623), (611, 594, 624, 619), (609, 607, 625, 626), (626, 625, 628, 627), (623, 626, 627, 629), (613, 623, 629, 630), (625, 621, 632, 628), (622, 617, 634, 633), (615, 622, 633, 635), (617, 614, 636, 634), (619, 624, 637, 639), (618, 619, 639, 640), (620, 618, 640, 638), (639, 637, 638, 640), (635, 633, 634, 636), (629, 627, 631, 630), (632, 631, 627, 628), (606, 616, 642, 641), (612, 605, 643, 644), (616, 612, 644, 642), (643, 641, 642, 644), (380, 557, 558, 379), (557, 380, 381, 389), (561, 645, 567, 563), (559, 556, 646, 568), (389, 330, 555, 560), (379, 558, 569, 378), (565, 564, 566, 647), (568, 646, 567, 645), (646, 556, 560, 647), (555, 565, 647, 560), (547, 544, 538, 537), (543, 549, 546, 541), (535, 513, 550, 547), (546, 554, 648, 545), (554, 376, 377, 648), (516, 367, 368, 536), (519, 516, 536, 529), (378, 569, 648, 377), (527, 523, 532, 545), (569, 527, 545, 648), (566, 567, 646, 647), (645, 561, 562, 568), (539, 540, 533, 530, 531, 542)])
me_body_default.polygons.foreach_set('use_smooth', [True] * 604)
me_body_default.polygons.foreach_set('material_index', [1, 1, 1, 1, 1, 1, 1, 1, 1, 1, 1, 1, 1, 1, 1, 1, 1, 1, 1, 1, 1, 1, 1, 1, 1, 1, 1, 1, 1, 1, 1, 1, 1, 1, 1, 1, 1, 1, 1, 1, 1, 1, 1, 1, 1, 1, 1, 1, 1, 1, 1, 1, 1, 1, 1, 1, 1, 1, 1, 1, 1, 1, 1, 1, 1, 1, 1, 1, 1, 1, 1, 1, 1, 1, 1, 1, 1, 1, 1, 1, 1, 1, 1, 1, 1, 1, 1, 1, 1, 1, 1, 1, 1, 1, 1, 1, 1, 1, 1, 1, 1, 1, 1, 1, 1, 1, 1, 1, 1, 1, 1, 1, 1, 1, 1, 1, 1, 1, 1, 1, 1, 1, 1, 1, 1, 1, 1, 1, 1, 1, 1, 1, 1, 1, 1, 1, 1, 1, 1, 1, 1, 1, 1, 1, 1, 1, 1, 1, 1, 1, 1, 1, 1, 1, 1, 1, 1, 1, 1, 1, 1, 1, 1, 1, 1, 1, 1, 1, 1, 1, 1, 1, 1, 1, 1, 1, 1, 1, 1, 1, 1, 1, 1, 1, 1, 1, 1, 1, 1, 1, 1, 1, 1, 1, 1, 1, 1, 1, 1, 1, 1, 1, 1, 1, 1, 1, 1, 1, 1, 1, 1, 1, 1, 1, 1, 1, 1, 1, 1, 1, 1, 1, 1, 1, 1, 1, 1, 1, 1, 1, 1, 1, 1, 1, 1, 1, 1, 1, 1, 1, 1, 1, 1, 1, 1, 1, 1, 1, 1, 1, 1, 1, 1, 1, 1, 1, 1, 1, 1, 1, 1, 1, 1, 1, 1, 1, 1, 1, 1, 1, 1, 1, 1, 1, 1, 1, 1, 1, 1, 1, 1, 1, 1, 1, 1, 1, 1, 1, 1, 1, 1, 1, 1, 1, 1, 1, 1, 1, 1, 1, 1, 1, 1, 1, 1, 1, 1, 1, 1, 1, 1, 1, 1, 1, 1, 1, 1, 1, 1, 1, 1, 1, 1, 1, 1, 1, 1, 1, 1, 1, 1, 1, 1, 1, 1, 1, 1, 1, 1, 1, 1, 1, 1, 1, 1, 1, 1, 1, 1, 1, 1, 1, 1, 1, 1, 1, 1, 1, 1, 1, 1, 1, 1, 1, 1, 1, 1, 1, 1, 1, 1, 1, 1, 1, 1, 1, 1, 1, 1, 1, 1, 1, 1, 1, 1, 1, 1, 1, 1, 1, 1, 1, 1, 1, 1, 1, 1, 1, 1, 1, 1, 1, 1, 1, 1, 1, 1, 1, 1, 1, 1, 1, 1, 1, 1, 1, 1, 1, 1, 1, 1, 1, 1, 1, 1, 1, 1, 1, 1, 1, 1, 1, 1, 1, 1, 1, 1, 1, 1, 1, 1, 1, 1, 1, 1, 1, 1, 1, 1, 1, 1, 1, 1, 1, 1, 1, 1, 1, 1, 1, 1, 1, 1, 1, 1, 1, 1, 1, 1, 1, 1, 1, 1, 1, 1, 1, 1, 1, 1, 1, 1, 1, 1, 1, 1, 1, 1, 1, 1, 1, 1, 1, 1, 1, 1, 1, 1, 1, 1, 1, 1, 1, 1, 1, 1, 1, 1, 1, 1, 1, 1, 1, 1, 1, 1, 1, 1, 1, 1, 1, 1, 1, 1, 1, 1, 1, 1, 1, 1, 1, 1, 1, 1, 1, 1, 1, 1, 1, 1, 1, 1, 1, 1, 1, 1, 1, 1, 1, 1, 1, 1, 1, 1, 1, 1, 1, 1, 1, 1, 1, 1, 1, 1, 1, 1, 1, 1, 1, 1, 1, 1, 1, 1, 1, 1, 1, 1, 1, 1, 1, 1, 1, 1, 1, 1, 1, 1, 1, 1, 1, 1, 1, 1, 1, 1, 1, 1, 1, 1, 1, 1, 1, 1, 1])
_uv = me_body_default.uv_layers.new(name='UVMap')
_uv.uv.foreach_set('vector', [0.5602, 0.6842, 0.5998, 0.7277, 0.57, 0.7536, 0.527, 0.7094, 0.5602, 0.6842, 0.522, 0.6427, 0.5496, 0.6343, 0.5831, 0.6667, 0.5998, 0.7277, 0.5602, 0.6842, 0.5831, 0.6667, 0.6221, 0.7085, 0.5831, 0.6667, 0.5496, 0.6343, 0.5723, 0.6248, 0.6022, 0.6523, 0.5998, 0.7277, 0.639, 0.7632, 0.6078, 0.7951, 0.57, 0.7536, 0.6221, 0.7085, 0.657, 0.7427, 0.639, 0.7632, 0.5998, 0.7277, 0.5496, 0.6343, 0.5198, 0.6009, 0.5412, 0.5942, 0.5723, 0.6248, 0.522, 0.6427, 0.4594, 0.6381, 0.4542, 0.6174, 0.4974, 0.6052, 0.522, 0.6427, 0.4974, 0.6052, 0.5198, 0.6009, 0.5496, 0.6343, 0.639, 0.7632, 0.6358, 0.8176, 0.6125, 0.8233, 0.6078, 0.7951, 0.657, 0.7427, 0.6731, 0.724, 0.698, 0.7489, 0.6866, 0.7665, 0.657, 0.7427, 0.6866, 0.7665, 0.6753, 0.7851, 0.639, 0.7632, 0.7104, 0.8088, 0.6753, 0.7851, 0.6866, 0.7665, 0.7172, 0.7874, 0.7104, 0.8088, 0.7375, 0.817, 0.7372, 0.8361, 0.7082, 0.84, 0.7172, 0.7874, 0.726, 0.7699, 0.7472, 0.7866, 0.7374, 0.8, 0.7172, 0.7874, 0.6866, 0.7665, 0.698, 0.7489, 0.726, 0.7699, 0.7172, 0.7874, 0.7374, 0.8, 0.7375, 0.817, 0.7104, 0.8088, 0.6184, 0.6388, 0.591, 0.6127, 0.6039, 0.6034, 0.6295, 0.6286, 0.6184, 0.6388, 0.6022, 0.6523, 0.5723, 0.6248, 0.591, 0.6127, 0.6577, 0.6762, 0.6411, 0.6919, 0.6022, 0.6523, 0.6184, 0.6388, 0.6295, 0.6286, 0.6682, 0.6666, 0.6577, 0.6762, 0.6184, 0.6388, 0.6682, 0.6666, 0.6991, 0.697, 0.6886, 0.7076, 0.6577, 0.6762, 0.591, 0.6127, 0.5611, 0.5845, 0.5744, 0.5744, 0.6039, 0.6034, 0.6886, 0.7076, 0.7112, 0.7322, 0.698, 0.7489, 0.6731, 0.724, 0.6991, 0.697, 0.7225, 0.72, 0.7112, 0.7322, 0.6886, 0.7076, 0.7353, 0.7571, 0.7112, 0.7322, 0.7225, 0.72, 0.7477, 0.7448, 0.7353, 0.7571, 0.7581, 0.7821, 0.7472, 0.7866, 0.726, 0.7699, 0.7477, 0.7448, 0.7716, 0.7683, 0.7581, 0.7821, 0.7353, 0.7571, 0.533, 0.5572, 0.5479, 0.5484, 0.5744, 0.5744, 0.5611, 0.5845, 0.533, 0.5572, 0.5086, 0.5277, 0.5194, 0.5203, 0.5479, 0.5484, 0.5023, 0.7307, 0.5433, 0.7765, 0.5255, 0.7896, 0.4877, 0.7451, 0.5023, 0.7307, 0.527, 0.7094, 0.57, 0.7536, 0.5433, 0.7765, 0.5433, 0.7765, 0.5786, 0.8265, 0.5562, 0.834, 0.5255, 0.7896, 0.5433, 0.7765, 0.57, 0.7536, 0.6078, 0.7951, 0.5786, 0.8265, 0.4877, 0.7451, 0.4531, 0.7159, 0.4681, 0.7027, 0.5023, 0.7307, 0.4681, 0.7027, 0.4485, 0.6729, 0.4561, 0.6598, 0.4935, 0.6769, 0.4531, 0.7159, 0.4373, 0.7098, 0.4396, 0.6989, 0.4681, 0.7027, 0.5786, 0.8265, 0.5788, 0.8587, 0.5608, 0.86, 0.5562, 0.834, 0.7153, 0.8641, 0.7391, 0.8585, 0.7425, 0.8807, 0.7236, 0.8888, 0.7153, 0.8641, 0.7082, 0.84, 0.7372, 0.8361, 0.7391, 0.8585, 0.7153, 0.8641, 0.6834, 0.8702, 0.6833, 0.8526, 0.7082, 0.84, 0.7236, 0.8888, 0.6941, 0.9113, 0.6816, 0.8946, 0.7153, 0.8641, 0.4081, 0.5453, 0.4202, 0.5598, 0.3938, 0.5682, 0.3854, 0.5562, 0.4081, 0.5453, 0.4236, 0.5309, 0.4314, 0.5357, 0.4202, 0.5598, 0.4202, 0.5598, 0.4314, 0.5357, 0.4522, 0.5427, 0.4487, 0.5645, 0.7391, 0.8585, 0.7565, 0.8559, 0.7586, 0.8774, 0.7425, 0.8807, 0.4973, 0.5735, 0.4786, 0.5759, 0.4681, 0.5465, 0.4809, 0.5417, 0.4973, 0.5735, 0.5198, 0.6009, 0.4974, 0.6052, 0.4786, 0.5759, 0.4786, 0.5759, 0.4487, 0.5645, 0.4522, 0.5427, 0.4681, 0.5465, 0.4786, 0.5759, 0.448, 0.6005, 0.438, 0.5828, 0.4487, 0.5645, 0.4786, 0.5759, 0.4974, 0.6052, 0.4542, 0.6174, 0.448, 0.6005, 0.6022, 0.6523, 0.6411, 0.6919, 0.6221, 0.7085, 0.5831, 0.6667, 0.6411, 0.6919, 0.6731, 0.724, 0.657, 0.7427, 0.6221, 0.7085, 0.5723, 0.6248, 0.5412, 0.5942, 0.5611, 0.5845, 0.591, 0.6127, 0.6731, 0.724, 0.6411, 0.6919, 0.6577, 0.6762, 0.6886, 0.7076, 0.726, 0.7699, 0.698, 0.7489, 0.7112, 0.7322, 0.7353, 0.7571, 0.522, 0.6427, 0.5602, 0.6842, 0.527, 0.7094, 0.4935, 0.6769, 0.4935, 0.6769, 0.527, 0.7094, 0.5023, 0.7307, 0.4681, 0.7027, 0.4935, 0.6769, 0.4561, 0.6598, 0.4594, 0.6381, 0.522, 0.6427, 0.6078, 0.7951, 0.6125, 0.8233, 0.5963, 0.8391, 0.5786, 0.8265, 0.7082, 0.84, 0.6833, 0.8526, 0.6729, 0.8354, 0.7104, 0.8088, 0.5154, 0.5661, 0.4947, 0.537, 0.5086, 0.5277, 0.533, 0.5572, 0.5154, 0.5661, 0.5412, 0.5942, 0.5198, 0.6009, 0.4973, 0.5735, 0.7372, 0.8361, 0.7561, 0.8377, 0.7565, 0.8559, 0.7391, 0.8585, 0.4487, 0.5645, 0.438, 0.5828, 0.4219, 0.5792, 0.4202, 0.5598, 0.6833, 0.8526, 0.6498, 0.8786, 0.6422, 0.8702, 0.6729, 0.8354, 0.6834, 0.8702, 0.6578, 0.8856, 0.6498, 0.8786, 0.6833, 0.8526, 0.6834, 0.8702, 0.6725, 0.8894, 0.6634, 0.8942, 0.6578, 0.8856, 0.5963, 0.8391, 0.6065, 0.8569, 0.5993, 0.8628, 0.5893, 0.8599, 0.6125, 0.8233, 0.614, 0.8554, 0.6065, 0.8569, 0.5963, 0.8391, 0.6358, 0.8176, 0.6227, 0.8571, 0.614, 0.8554, 0.6125, 0.8233, 0.6358, 0.8176, 0.6542, 0.8223, 0.6324, 0.863, 0.6227, 0.8571, 0.6729, 0.8354, 0.6422, 0.8702, 0.6324, 0.863, 0.6542, 0.8223, 0.6438, 0.9132, 0.6435, 0.9012, 0.6506, 0.9019, 0.6483, 0.9112, 0.6045, 0.8862, 0.6075, 0.8755, 0.6128, 0.8745, 0.6097, 0.886, 0.6097, 0.886, 0.6128, 0.8745, 0.6181, 0.8775, 0.6137, 0.889, 0.6137, 0.889, 0.6181, 0.8775, 0.6237, 0.8831, 0.6163, 0.8934, 0.6356, 0.8966, 0.6498, 0.8786, 0.6578, 0.8856, 0.6435, 0.9012, 0.6356, 0.8966, 0.6252, 0.9106, 0.6223, 0.9077, 0.6289, 0.8915, 0.6356, 0.8966, 0.6279, 0.9118, 0.6252, 0.9106, 0.6435, 0.9012, 0.6438, 0.9132, 0.6398, 0.9185, 0.6345, 0.913, 0.6435, 0.9012, 0.6345, 0.913, 0.6304, 0.913, 0.6356, 0.8966, 0.6075, 0.8755, 0.6065, 0.8569, 0.614, 0.8554, 0.6128, 0.8745, 0.6128, 0.8745, 0.614, 0.8554, 0.6227, 0.8571, 0.6181, 0.8775, 0.6289, 0.8915, 0.6422, 0.8702, 0.6498, 0.8786, 0.6356, 0.8966, 0.6289, 0.8915, 0.6194, 0.9051, 0.6146, 0.9026, 0.6169, 0.898, 0.6578, 0.8856, 0.6634, 0.8942, 0.6506, 0.9019, 0.6435, 0.9012, 0.6227, 0.8571, 0.6324, 0.863, 0.6237, 0.8831, 0.6181, 0.8775, 0.6753, 0.7851, 0.6542, 0.8223, 0.6358, 0.8176, 0.639, 0.7632, 0.6816, 0.8946, 0.6725, 0.8894, 0.6834, 0.8702, 0.7153, 0.8641, 0.5893, 0.8599, 0.5788, 0.8587, 0.5786, 0.8265, 0.5963, 0.8391, 0.6542, 0.8223, 0.6753, 0.7851, 0.7104, 0.8088, 0.6729, 0.8354, 0.5989, 0.8873, 0.6019, 0.8774, 0.6075, 0.8755, 0.6045, 0.8862, 0.6163, 0.8934, 0.6237, 0.8831, 0.6289, 0.8915, 0.6169, 0.898, 0.6019, 0.8774, 0.5993, 0.8628, 0.6065, 0.8569, 0.6075, 0.8755, 0.6237, 0.8831, 0.6324, 0.863, 0.6422, 0.8702, 0.6289, 0.8915, 0.6138, 0.9109, 0.6133, 0.9101, 0.6186, 0.9077, 0.6223, 0.9077, 0.6223, 0.9077, 0.6147, 0.9157, 0.6125, 0.9147, 0.6138, 0.9109, 0.6223, 0.9077, 0.6186, 0.9077, 0.6194, 0.9051, 0.6289, 0.8915, 0.6345, 0.913, 0.6359, 0.9225, 0.635, 0.9228, 0.6304, 0.913, 0.6398, 0.9185, 0.6385, 0.923, 0.6359, 0.9225, 0.6345, 0.913, 0.5086, 0.5277, 0.4849, 0.4865, 0.5194, 0.5203, 0.4314, 0.5357, 0.4305, 0.5202, 0.4446, 0.515, 0.4522, 0.5427, 0.4809, 0.5417, 0.4681, 0.5465, 0.4556, 0.511, 0.4658, 0.5045, 0.4809, 0.5417, 0.4947, 0.537, 0.5154, 0.5661, 0.4973, 0.5735, 0.4681, 0.5465, 0.4522, 0.5427, 0.4446, 0.515, 0.4556, 0.511, 0.4236, 0.5309, 0.4305, 0.5202, 0.4314, 0.5357, 0.4947, 0.537, 0.4743, 0.4974, 0.4849, 0.4865, 0.5086, 0.5277, 0.4561, 0.6598, 0.4348, 0.6562, 0.4339, 0.6422, 0.4594, 0.6381, 0.4485, 0.6729, 0.4328, 0.6698, 0.4348, 0.6562, 0.4561, 0.6598, 0.4219, 0.5792, 0.4172, 0.5952, 0.4072, 0.592, 0.4047, 0.5821, 0.438, 0.5828, 0.4257, 0.601, 0.4172, 0.5952, 0.4219, 0.5792, 0.448, 0.6005, 0.4309, 0.6129, 0.4257, 0.601, 0.438, 0.5828, 0.4594, 0.6381, 0.4339, 0.6422, 0.4332, 0.6269, 0.4542, 0.6174, 0.5611, 0.5845, 0.5412, 0.5942, 0.5154, 0.5661, 0.533, 0.5572, 0.4396, 0.6989, 0.4347, 0.6854, 0.4485, 0.6729, 0.4681, 0.7027, 0.4047, 0.5821, 0.3938, 0.5682, 0.4202, 0.5598, 0.4219, 0.5792, 0.4347, 0.6854, 0.4281, 0.682, 0.4328, 0.6698, 0.4485, 0.6729, 0.4542, 0.6174, 0.4332, 0.6269, 0.4309, 0.6129, 0.448, 0.6005, 0.4348, 0.6562, 0.3713, 0.6621, 0.3725, 0.6541, 0.4339, 0.6422, 0.4328, 0.6698, 0.3768, 0.6696, 0.3713, 0.6621, 0.4348, 0.6562, 0.4172, 0.5952, 0.3773, 0.6217, 0.3704, 0.6173, 0.4072, 0.592, 0.4257, 0.601, 0.3824, 0.6268, 0.3773, 0.6217, 0.4172, 0.5952, 0.4309, 0.6129, 0.3817, 0.6347, 0.3824, 0.6268, 0.4257, 0.601, 0.4339, 0.6422, 0.3725, 0.6541, 0.3783, 0.644, 0.4332, 0.6269, 0.4281, 0.682, 0.3846, 0.6758, 0.3768, 0.6696, 0.4328, 0.6698, 0.4332, 0.6269, 0.3783, 0.644, 0.3817, 0.6347, 0.4309, 0.6129, 0.4013, 0.4624, 0.3547, 0.4153, 0.36, 0.4099, 0.4071, 0.4581, 0.4317, 0.4341, 0.4262, 0.4397, 0.377, 0.3913, 0.3825, 0.3858, 0.4317, 0.4341, 0.4849, 0.4865, 0.4743, 0.4974, 0.4262, 0.4397, 0.3547, 0.4153, 0.2999, 0.3621, 0.3051, 0.3569, 0.36, 0.4099, 0.3825, 0.3858, 0.377, 0.3913, 0.3222, 0.3369, 0.3275, 0.3317, 0.2999, 0.3621, 0.2429, 0.2979, 0.2474, 0.2937, 0.3051, 0.3569, 0.3275, 0.3317, 0.3222, 0.3369, 0.2625, 0.2766, 0.2669, 0.2722, 0.2429, 0.2979, 0.1867, 0.2352, 0.1903, 0.2325, 0.2474, 0.2937, 0.2669, 0.2722, 0.2625, 0.2766, 0.2054, 0.2177, 0.2084, 0.2147, 0.1867, 0.2352, 0.1348, 0.1423, 0.1903, 0.2325, 0.2084, 0.2147, 0.2054, 0.2177, 0.1348, 0.1423, 0.4658, 0.5045, 0.4743, 0.4974, 0.4947, 0.537, 0.4809, 0.5417, 0.4199, 0.4461, 0.4658, 0.5045, 0.4556, 0.511, 0.4137, 0.4523, 0.4199, 0.4461, 0.3713, 0.3975, 0.377, 0.3913, 0.4262, 0.4397, 0.4262, 0.4397, 0.4743, 0.4974, 0.4658, 0.5045, 0.4199, 0.4461, 0.4071, 0.4581, 0.4446, 0.515, 0.4305, 0.5202, 0.4013, 0.4624, 0.4071, 0.4581, 0.36, 0.4099, 0.3657, 0.4036, 0.4137, 0.4523, 0.4137, 0.4523, 0.4556, 0.511, 0.4446, 0.515, 0.4071, 0.4581, 0.4137, 0.4523, 0.3657, 0.4036, 0.3713, 0.3975, 0.4199, 0.4461, 0.3713, 0.3975, 0.3168, 0.3432, 0.3222, 0.3369, 0.377, 0.3913, 0.36, 0.4099, 0.3051, 0.3569, 0.3106, 0.3506, 0.3657, 0.4036, 0.3657, 0.4036, 0.3106, 0.3506, 0.3168, 0.3432, 0.3713, 0.3975, 0.3168, 0.3432, 0.2569, 0.2829, 0.2625, 0.2766, 0.3222, 0.3369, 0.3051, 0.3569, 0.2474, 0.2937, 0.2531, 0.2875, 0.3106, 0.3506, 0.3106, 0.3506, 0.2531, 0.2875, 0.2569, 0.2829, 0.3168, 0.3432, 0.2569, 0.2829, 0.1995, 0.2224, 0.2054, 0.2177, 0.2625, 0.2766, 0.2474, 0.2937, 0.1903, 0.2325, 0.196, 0.2267, 0.2531, 0.2875, 0.2531, 0.2875, 0.196, 0.2267, 0.1995, 0.2224, 0.2569, 0.2829, 0.1995, 0.2224, 0.1348, 0.1423, 0.2054, 0.2177, 0.1903, 0.2325, 0.1348, 0.1423, 0.196, 0.2267, 0.196, 0.2267, 0.1348, 0.1423, 0.1995, 0.2224, 0.8378, 0.8391, 0.8367, 0.8355, 0.839, 0.8346, 0.8429, 0.8383, 0.8378, 0.8391, 0.8325, 0.8391, 0.8342, 0.8368, 0.8367, 0.8355, 0.8429, 0.8383, 0.8439, 0.8435, 0.8393, 0.8423, 0.8378, 0.8391, 0.8439, 0.8435, 0.8426, 0.8487, 0.838, 0.847, 0.8393, 0.8423, 0.7717, 0.8576, 0.7565, 0.8559, 0.7561, 0.8377, 0.7731, 0.8399, 0.7717, 0.8576, 0.7867, 0.8586, 0.7873, 0.8751, 0.773, 0.8761, 0.773, 0.8761, 0.7586, 0.8774, 0.7565, 0.8559, 0.7717, 0.8576, 0.7761, 0.8264, 0.7914, 0.8286, 0.788, 0.8438, 0.7731, 0.8399, 0.7761, 0.8264, 0.7572, 0.8222, 0.7602, 0.8079, 0.7795, 0.8136, 0.7795, 0.8136, 0.7926, 0.822, 0.7914, 0.8286, 0.7761, 0.8264, 0.7116, 0.1951, 0.6875, 0.1854, 0.6868, 0.1755, 0.7038, 0.1808, 0.7798, 0.8042, 0.7936, 0.8109, 0.7926, 0.822, 0.7795, 0.8136, 0.7731, 0.8399, 0.7561, 0.8377, 0.7572, 0.8222, 0.7761, 0.8264, 0.7731, 0.8399, 0.788, 0.8438, 0.7867, 0.8586, 0.7717, 0.8576, 0.7914, 0.8286, 0.7977, 0.8336, 0.7987, 0.8462, 0.788, 0.8438, 0.7926, 0.822, 0.7962, 0.8246, 0.7948, 0.8281, 0.7914, 0.8286, 0.7926, 0.822, 0.8013, 0.8212, 0.8011, 0.8242, 0.7962, 0.8246, 0.8178, 0.8562, 0.8326, 0.8521, 0.8384, 0.8559, 0.8252, 0.866, 0.8178, 0.8562, 0.8015, 0.8588, 0.7987, 0.8462, 0.8121, 0.8474, 0.8252, 0.866, 0.806, 0.8726, 0.8015, 0.8588, 0.8178, 0.8562, 0.8055, 0.8322, 0.8035, 0.8295, 0.8043, 0.8259, 0.8072, 0.8258, 0.8055, 0.8322, 0.7977, 0.8336, 0.7985, 0.8306, 0.8035, 0.8295, 0.8072, 0.8258, 0.8217, 0.8345, 0.8213, 0.8396, 0.8055, 0.8322, 0.8072, 0.8258, 0.8013, 0.8212, 0.804, 0.8157, 0.8132, 0.8222, 0.8121, 0.8474, 0.8259, 0.8468, 0.8326, 0.8521, 0.8178, 0.8562, 0.8121, 0.8474, 0.7987, 0.8462, 0.7977, 0.8336, 0.8055, 0.8322, 0.839, 0.8346, 0.8367, 0.8355, 0.8275, 0.827, 0.8293, 0.825, 0.8367, 0.8355, 0.8342, 0.8368, 0.8243, 0.8306, 0.8275, 0.827, 0.838, 0.847, 0.8426, 0.8487, 0.8384, 0.8559, 0.8326, 0.8521, 0.838, 0.847, 0.8341, 0.8453, 0.8326, 0.842, 0.8393, 0.8423, 0.8326, 0.842, 0.8325, 0.8391, 0.8378, 0.8391, 0.8393, 0.8423, 0.8326, 0.842, 0.8213, 0.8396, 0.8217, 0.8345, 0.8325, 0.8391, 0.8325, 0.8391, 0.8217, 0.8345, 0.8243, 0.8306, 0.8342, 0.8368, 0.8341, 0.8453, 0.8259, 0.8468, 0.8213, 0.8396, 0.8326, 0.842, 0.7572, 0.8222, 0.7375, 0.817, 0.7374, 0.8, 0.7602, 0.8079, 0.8157, 0.4057, 0.8382, 0.4318, 0.821, 0.4464, 0.8024, 0.4206, 0.8157, 0.4057, 0.8024, 0.4206, 0.7843, 0.4054, 0.7953, 0.3829, 0.7561, 0.8377, 0.7372, 0.8361, 0.7375, 0.817, 0.7572, 0.8222, 0.7948, 0.8281, 0.7985, 0.8306, 0.7977, 0.8336, 0.7914, 0.8286, 0.8043, 0.8259, 0.8011, 0.8242, 0.8013, 0.8212, 0.8072, 0.8258, 0.8275, 0.827, 0.8182, 0.8191, 0.8211, 0.8169, 0.8293, 0.825, 0.8243, 0.8306, 0.8132, 0.8222, 0.8182, 0.8191, 0.8275, 0.827, 0.6583, 0.1212, 0.651, 0.1333, 0.6386, 0.1237, 0.6432, 0.1012, 0.6722, 0.1523, 0.6837, 0.1479, 0.6944, 0.1631, 0.6832, 0.1636, 0.6722, 0.1523, 0.6611, 0.1433, 0.6707, 0.1344, 0.6837, 0.1479, 0.6875, 0.1854, 0.6718, 0.1797, 0.6752, 0.1714, 0.6868, 0.1755, 0.7843, 0.4054, 0.8024, 0.4206, 0.7921, 0.4346, 0.7789, 0.4206, 0.7921, 0.4346, 0.8024, 0.4206, 0.821, 0.4464, 0.8059, 0.4526, 0.6374, 0.1403, 0.6386, 0.1237, 0.651, 0.1333, 0.6466, 0.1422, 0.8059, 0.4526, 0.7924, 0.4532, 0.7847, 0.4486, 0.7921, 0.4346, 0.6868, 0.1755, 0.6832, 0.1636, 0.6944, 0.1631, 0.7038, 0.1808, 0.6868, 0.1755, 0.6752, 0.1714, 0.6669, 0.1649, 0.6832, 0.1636, 0.7775, 0.7927, 0.7957, 0.8029, 0.7936, 0.8109, 0.7798, 0.8042, 0.6189, 0.9188, 0.6153, 0.9186, 0.6152, 0.9163, 0.6252, 0.9106, 0.6302, 0.9227, 0.6263, 0.9253, 0.6243, 0.9227, 0.6304, 0.913, 0.6252, 0.9106, 0.6235, 0.9224, 0.6203, 0.9231, 0.6189, 0.9188, 0.6252, 0.9106, 0.6152, 0.9163, 0.6147, 0.9157, 0.6223, 0.9077, 0.6304, 0.913, 0.6279, 0.9118, 0.6356, 0.8966, 0.6304, 0.913, 0.6243, 0.9227, 0.6239, 0.9226, 0.6279, 0.9118, 0.6304, 0.913, 0.635, 0.9228, 0.6336, 0.9248, 0.6302, 0.9227, 0.6279, 0.9118, 0.6239, 0.9226, 0.6235, 0.9224, 0.6252, 0.9106, 0.6239, 0.9226, 0.6221, 0.9275, 0.6218, 0.9275, 0.6235, 0.9224, 0.6243, 0.9227, 0.6223, 0.9276, 0.6221, 0.9275, 0.6239, 0.9226, 0.6263, 0.9253, 0.6227, 0.929, 0.6223, 0.9276, 0.6243, 0.9227, 0.6235, 0.9224, 0.6218, 0.9275, 0.6207, 0.9283, 0.6203, 0.9231, 0.6152, 0.9163, 0.6121, 0.9181, 0.612, 0.9178, 0.6147, 0.9157, 0.6153, 0.9186, 0.6116, 0.9189, 0.6121, 0.9181, 0.6152, 0.9163, 0.6147, 0.9157, 0.612, 0.9178, 0.611, 0.9182, 0.6125, 0.9147, 0.635, 0.9228, 0.6367, 0.9262, 0.6367, 0.9272, 0.6336, 0.9248, 0.6359, 0.9225, 0.6369, 0.9261, 0.6367, 0.9262, 0.635, 0.9228, 0.6385, 0.923, 0.6376, 0.927, 0.6369, 0.9261, 0.6359, 0.9225, 0.6367, 0.9262, 0.6369, 0.9261, 0.6376, 0.927, 0.6367, 0.9272, 0.6116, 0.9189, 0.611, 0.9182, 0.612, 0.9178, 0.6121, 0.9181, 0.6223, 0.9276, 0.6227, 0.929, 0.6216, 0.9289, 0.6221, 0.9275, 0.6207, 0.9283, 0.6218, 0.9275, 0.6221, 0.9275, 0.6216, 0.9289, 0.6133, 0.9101, 0.6103, 0.9078, 0.6114, 0.9076, 0.6186, 0.9077, 0.6194, 0.9051, 0.6113, 0.907, 0.6103, 0.9068, 0.6146, 0.9026, 0.6186, 0.9077, 0.6114, 0.9076, 0.6113, 0.907, 0.6194, 0.9051, 0.6103, 0.9068, 0.6113, 0.907, 0.6114, 0.9076, 0.6103, 0.9078, 0.3674, 0.6816, 0.3768, 0.6696, 0.3846, 0.6758, 0.3741, 0.6828, 0.364, 0.6256, 0.3773, 0.6217, 0.3824, 0.6268, 0.3684, 0.631, 0.3684, 0.631, 0.3824, 0.6268, 0.3817, 0.6347, 0.3674, 0.6378, 0.3674, 0.6378, 0.3817, 0.6347, 0.3783, 0.644, 0.3638, 0.6436, 0.3713, 0.6621, 0.3512, 0.6645, 0.3519, 0.6592, 0.3725, 0.6541, 0.3713, 0.6621, 0.3526, 0.6682, 0.3512, 0.6645, 0.3768, 0.6696, 0.3674, 0.6816, 0.358, 0.6848, 0.3579, 0.6754, 0.3768, 0.6696, 0.3579, 0.6754, 0.3538, 0.6717, 0.3713, 0.6621, 0.3725, 0.6541, 0.3522, 0.6543, 0.3509, 0.6485, 0.3586, 0.6474, 0.3582, 0.6207, 0.3704, 0.6173, 0.3773, 0.6217, 0.364, 0.6256, 0.3638, 0.6436, 0.3783, 0.644, 0.3725, 0.6541, 0.3586, 0.6474, 0.342, 0.6537, 0.3426, 0.6525, 0.3486, 0.6555, 0.3519, 0.6592, 0.3519, 0.6592, 0.336, 0.6586, 0.3356, 0.6551, 0.342, 0.6537, 0.3519, 0.6592, 0.3486, 0.6555, 0.3522, 0.6543, 0.3725, 0.6541, 0.3579, 0.6754, 0.3496, 0.6869, 0.3483, 0.6863, 0.3538, 0.6717, 0.358, 0.6848, 0.3524, 0.6895, 0.3496, 0.6869, 0.3579, 0.6754, 0.3385, 0.6659, 0.3341, 0.6625, 0.3358, 0.6597, 0.3512, 0.6645, 0.3449, 0.68, 0.3381, 0.6796, 0.3377, 0.6754, 0.3538, 0.6717, 0.3512, 0.6645, 0.3371, 0.6741, 0.3344, 0.671, 0.3385, 0.6659, 0.3512, 0.6645, 0.3358, 0.6597, 0.336, 0.6586, 0.3519, 0.6592, 0.3538, 0.6717, 0.3526, 0.6682, 0.3713, 0.6621, 0.3538, 0.6717, 0.3377, 0.6754, 0.3374, 0.6747, 0.3526, 0.6682, 0.3538, 0.6717, 0.3483, 0.6863, 0.345, 0.6859, 0.3449, 0.68, 0.3526, 0.6682, 0.3374, 0.6747, 0.3371, 0.6741, 0.3512, 0.6645, 0.3374, 0.6747, 0.3275, 0.679, 0.3273, 0.6786, 0.3371, 0.6741, 0.3377, 0.6754, 0.3277, 0.6795, 0.3275, 0.679, 0.3374, 0.6747, 0.3381, 0.6796, 0.3262, 0.6825, 0.3277, 0.6795, 0.3377, 0.6754, 0.3371, 0.6741, 0.3273, 0.6786, 0.3241, 0.6777, 0.3344, 0.671, 0.3358, 0.6597, 0.3293, 0.6578, 0.3294, 0.6574, 0.336, 0.6586, 0.3341, 0.6625, 0.326, 0.6587, 0.3293, 0.6578, 0.3358, 0.6597, 0.336, 0.6586, 0.3294, 0.6574, 0.3266, 0.6553, 0.3356, 0.6551, 0.3483, 0.6863, 0.3459, 0.6928, 0.3431, 0.6952, 0.345, 0.6859, 0.3496, 0.6869, 0.3463, 0.6929, 0.3459, 0.6928, 0.3483, 0.6863, 0.3524, 0.6895, 0.3462, 0.6968, 0.3463, 0.6929, 0.3496, 0.6869, 0.3459, 0.6928, 0.3463, 0.6929, 0.3462, 0.6968, 0.3431, 0.6952, 0.326, 0.6587, 0.3266, 0.6553, 0.3294, 0.6574, 0.3293, 0.6578, 0.3277, 0.6795, 0.3262, 0.6825, 0.3246, 0.6804, 0.3275, 0.679, 0.3241, 0.6777, 0.3273, 0.6786, 0.3275, 0.679, 0.3246, 0.6804, 0.3426, 0.6525, 0.3415, 0.6476, 0.3428, 0.6485, 0.3486, 0.6555, 0.3522, 0.6543, 0.3433, 0.6479, 0.3427, 0.6466, 0.3509, 0.6485, 0.3486, 0.6555, 0.3428, 0.6485, 0.3433, 0.6479, 0.3522, 0.6543, 0.3427, 0.6466, 0.3433, 0.6479, 0.3428, 0.6485, 0.3415, 0.6476, 0.7793, 0.7758, 0.7866, 0.783, 0.7775, 0.7927, 0.7692, 0.7853, 0.7692, 0.7853, 0.7581, 0.7821, 0.7716, 0.7683, 0.7793, 0.7758, 0.7789, 0.4206, 0.7921, 0.4346, 0.7847, 0.4486, 0.7787, 0.4403, 0.6832, 0.1636, 0.6669, 0.1649, 0.6585, 0.1573, 0.6722, 0.1523, 0.6707, 0.1344, 0.6611, 0.1433, 0.651, 0.1333, 0.6583, 0.1212, 0.7866, 0.783, 0.7994, 0.7956, 0.7957, 0.8029, 0.7775, 0.7927, 0.6466, 0.1422, 0.6523, 0.1507, 0.6414, 0.1538, 0.6374, 0.1403, 0.6669, 0.1649, 0.6542, 0.1694, 0.6466, 0.1618, 0.6585, 0.1573, 0.6585, 0.1573, 0.6523, 0.1507, 0.6611, 0.1433, 0.6722, 0.1523, 0.651, 0.1333, 0.6611, 0.1433, 0.6523, 0.1507, 0.6466, 0.1422, 0.8259, 0.8468, 0.8121, 0.8474, 0.8055, 0.8322, 0.8213, 0.8396, 0.8217, 0.8345, 0.8072, 0.8258, 0.8132, 0.8222, 0.8243, 0.8306, 0.8326, 0.8521, 0.8259, 0.8468, 0.8341, 0.8453, 0.838, 0.847, 0.8132, 0.8222, 0.804, 0.8157, 0.8074, 0.8109, 0.8182, 0.8191, 0.8182, 0.8191, 0.8074, 0.8109, 0.8109, 0.8069, 0.8211, 0.8169, 0.7867, 0.8586, 0.8015, 0.8588, 0.806, 0.8726, 0.7873, 0.8751, 0.788, 0.8438, 0.7987, 0.8462, 0.8015, 0.8588, 0.7867, 0.8586, 0.7994, 0.7956, 0.8109, 0.8069, 0.8074, 0.8109, 0.7957, 0.8029, 0.7936, 0.8109, 0.804, 0.8157, 0.8013, 0.8212, 0.7926, 0.822, 0.7957, 0.8029, 0.8074, 0.8109, 0.804, 0.8157, 0.7936, 0.8109, 0.6414, 0.1538, 0.6523, 0.1507, 0.6585, 0.1573, 0.6466, 0.1618, 0.6542, 0.1694, 0.6669, 0.1649, 0.6752, 0.1714, 0.6718, 0.1797, 0.8035, 0.8295, 0.7985, 0.8306, 0.7948, 0.8281, 0.7962, 0.8246, 0.8011, 0.8242, 0.8043, 0.8259, 0.6839, 0.5583, 0.7085, 0.5247, 0.7534, 0.567, 0.7281, 0.5972, 0.6839, 0.5583, 0.6669, 0.5816, 0.6338, 0.5486, 0.6417, 0.5209, 0.7281, 0.5972, 0.7092, 0.6198, 0.6669, 0.5816, 0.6839, 0.5583, 0.6669, 0.5816, 0.6527, 0.6009, 0.6247, 0.5715, 0.6338, 0.5486, 0.7281, 0.5972, 0.7534, 0.567, 0.7956, 0.604, 0.7643, 0.6358, 0.7092, 0.6198, 0.7281, 0.5972, 0.7643, 0.6358, 0.7441, 0.6541, 0.6338, 0.5486, 0.6247, 0.5715, 0.5936, 0.5409, 0.5999, 0.5194, 0.6417, 0.5209, 0.6039, 0.4969, 0.6153, 0.4535, 0.636, 0.4584, 0.6417, 0.5209, 0.6338, 0.5486, 0.5999, 0.5194, 0.6039, 0.4969, 0.7643, 0.6358, 0.7956, 0.604, 0.8239, 0.6083, 0.8186, 0.6317, 0.7441, 0.6541, 0.7684, 0.6833, 0.7509, 0.695, 0.7257, 0.6706, 0.7441, 0.6541, 0.7643, 0.6358, 0.7868, 0.6716, 0.7684, 0.6833, 0.8111, 0.7063, 0.7899, 0.7136, 0.7684, 0.6833, 0.7868, 0.6716, 0.8111, 0.7063, 0.8422, 0.7037, 0.8388, 0.7327, 0.8198, 0.7334, 0.7899, 0.7136, 0.8027, 0.7336, 0.7895, 0.7435, 0.7725, 0.7226, 0.7899, 0.7136, 0.7725, 0.7226, 0.7509, 0.695, 0.7684, 0.6833, 0.7899, 0.7136, 0.8111, 0.7063, 0.8198, 0.7334, 0.8027, 0.7336, 0.6395, 0.6173, 0.6295, 0.6286, 0.6039, 0.6034, 0.613, 0.5904, 0.6395, 0.6173, 0.613, 0.5904, 0.6247, 0.5715, 0.6527, 0.6009, 0.6776, 0.656, 0.6395, 0.6173, 0.6527, 0.6009, 0.693, 0.6391, 0.6295, 0.6286, 0.6395, 0.6173, 0.6776, 0.656, 0.6682, 0.6666, 0.6682, 0.6666, 0.6776, 0.656, 0.7096, 0.6863, 0.6991, 0.697, 0.613, 0.5904, 0.6039, 0.6034, 0.5744, 0.5744, 0.5843, 0.5609, 0.7096, 0.6863, 0.7257, 0.6706, 0.7509, 0.695, 0.7345, 0.7085, 0.6991, 0.697, 0.7096, 0.6863, 0.7345, 0.7085, 0.7225, 0.72, 0.7598, 0.7321, 0.7477, 0.7448, 0.7225, 0.72, 0.7345, 0.7085, 0.7598, 0.7321, 0.7725, 0.7226, 0.7895, 0.7435, 0.7852, 0.7545, 0.7477, 0.7448, 0.7598, 0.7321, 0.7852, 0.7545, 0.7716, 0.7683, 0.5565, 0.5333, 0.5843, 0.5609, 0.5744, 0.5744, 0.5479, 0.5484, 0.5565, 0.5333, 0.5479, 0.5484, 0.5194, 0.5203, 0.5265, 0.5094, 0.7294, 0.4996, 0.7436, 0.4848, 0.7887, 0.5218, 0.7759, 0.5398, 0.7294, 0.4996, 0.7759, 0.5398, 0.7534, 0.567, 0.7085, 0.5247, 0.7759, 0.5398, 0.7887, 0.5218, 0.8336, 0.5518, 0.8265, 0.5743, 0.7759, 0.5398, 0.8265, 0.5743, 0.7956, 0.604, 0.7534, 0.567, 0.7436, 0.4848, 0.7294, 0.4996, 0.7009, 0.4659, 0.7138, 0.4507, 0.7009, 0.4659, 0.6754, 0.4918, 0.6577, 0.4546, 0.6707, 0.4469, 0.7138, 0.4507, 0.7009, 0.4659, 0.6966, 0.4375, 0.7074, 0.435, 0.8265, 0.5743, 0.8336, 0.5518, 0.8597, 0.5559, 0.8587, 0.5739, 0.8664, 0.7103, 0.8913, 0.7182, 0.8835, 0.7373, 0.8613, 0.7342, 0.8664, 0.7103, 0.8613, 0.7342, 0.8388, 0.7327, 0.8422, 0.7037, 0.8664, 0.7103, 0.8422, 0.7037, 0.8545, 0.6785, 0.872, 0.6784, 0.8913, 0.7182, 0.8664, 0.7103, 0.8964, 0.6761, 0.9133, 0.6883, 0.5424, 0.4086, 0.5529, 0.3858, 0.5651, 0.3939, 0.5571, 0.4205, 0.5424, 0.4086, 0.5571, 0.4205, 0.5332, 0.4321, 0.5283, 0.4244, 0.5571, 0.4205, 0.5623, 0.449, 0.5406, 0.4528, 0.5332, 0.4321, 0.8613, 0.7342, 0.8835, 0.7373, 0.8805, 0.7533, 0.8589, 0.7517, 0.5722, 0.4974, 0.54, 0.4815, 0.5447, 0.4686, 0.5742, 0.4786, 0.5722, 0.4974, 0.5742, 0.4786, 0.6039, 0.4969, 0.5999, 0.5194, 0.5742, 0.4786, 0.5447, 0.4686, 0.5406, 0.4528, 0.5623, 0.449, 0.5742, 0.4786, 0.5623, 0.449, 0.5805, 0.4379, 0.5982, 0.4475, 0.5742, 0.4786, 0.5982, 0.4475, 0.6153, 0.4535, 0.6039, 0.4969, 0.6527, 0.6009, 0.6669, 0.5816, 0.7092, 0.6198, 0.693, 0.6391, 0.693, 0.6391, 0.7092, 0.6198, 0.7441, 0.6541, 0.7257, 0.6706, 0.6247, 0.5715, 0.613, 0.5904, 0.5843, 0.5609, 0.5936, 0.5409, 0.7257, 0.6706, 0.7096, 0.6863, 0.6776, 0.656, 0.693, 0.6391, 0.7725, 0.7226, 0.7598, 0.7321, 0.7345, 0.7085, 0.7509, 0.695, 0.6417, 0.5209, 0.6754, 0.4918, 0.7085, 0.5247, 0.6839, 0.5583, 0.6754, 0.4918, 0.7009, 0.4659, 0.7294, 0.4996, 0.7085, 0.5247, 0.6754, 0.4918, 0.6417, 0.5209, 0.636, 0.4584, 0.6577, 0.4546, 0.7956, 0.604, 0.8265, 0.5743, 0.8394, 0.5917, 0.8239, 0.6083, 0.8422, 0.7037, 0.8111, 0.7063, 0.8371, 0.6685, 0.8545, 0.6785, 0.565, 0.5156, 0.5565, 0.5333, 0.5265, 0.5094, 0.5356, 0.4953, 0.565, 0.5156, 0.5722, 0.4974, 0.5999, 0.5194, 0.5936, 0.5409, 0.8388, 0.7327, 0.8613, 0.7342, 0.8589, 0.7517, 0.8408, 0.7516, 0.5623, 0.449, 0.5571, 0.4205, 0.5765, 0.4219, 0.5805, 0.4379, 0.8545, 0.6785, 0.8371, 0.6685, 0.8713, 0.6371, 0.8798, 0.6446, 0.872, 0.6784, 0.8545, 0.6785, 0.8798, 0.6446, 0.887, 0.6525, 0.872, 0.6784, 0.887, 0.6525, 0.8957, 0.6579, 0.891, 0.6671, 0.8394, 0.5917, 0.8601, 0.5844, 0.8631, 0.5943, 0.8574, 0.6017, 0.8239, 0.6083, 0.8394, 0.5917, 0.8574, 0.6017, 0.856, 0.6092, 0.8186, 0.6317, 0.8239, 0.6083, 0.856, 0.6092, 0.8579, 0.6178, 0.8186, 0.6317, 0.8579, 0.6178, 0.8639, 0.6274, 0.8236, 0.6499, 0.8371, 0.6685, 0.8236, 0.6499, 0.8639, 0.6274, 0.8713, 0.6371, 0.9143, 0.638, 0.9124, 0.6425, 0.9031, 0.645, 0.9023, 0.6378, 0.8866, 0.5991, 0.8865, 0.6044, 0.8751, 0.6077, 0.876, 0.6023, 0.8865, 0.6044, 0.8896, 0.6083, 0.8781, 0.6129, 0.8751, 0.6077, 0.8896, 0.6083, 0.894, 0.6109, 0.8839, 0.6184, 0.8781, 0.6129, 0.8976, 0.6301, 0.9023, 0.6378, 0.887, 0.6525, 0.8798, 0.6446, 0.8976, 0.6301, 0.8924, 0.6235, 0.9085, 0.6166, 0.9114, 0.6194, 0.8976, 0.6301, 0.9114, 0.6194, 0.9127, 0.6221, 0.9023, 0.6378, 0.914, 0.6287, 0.9196, 0.6339, 0.9143, 0.638, 0.9023, 0.6378, 0.8976, 0.6301, 0.9138, 0.6246, 0.914, 0.6287, 0.876, 0.6023, 0.8751, 0.6077, 0.856, 0.6092, 0.8574, 0.6017, 0.8751, 0.6077, 0.8781, 0.6129, 0.8579, 0.6178, 0.856, 0.6092, 0.8924, 0.6235, 0.8976, 0.6301, 0.8798, 0.6446, 0.8713, 0.6371, 0.8924, 0.6235, 0.8987, 0.6114, 0.9033, 0.609, 0.9059, 0.6138, 0.887, 0.6525, 0.9023, 0.6378, 0.9031, 0.645, 0.8957, 0.6579, 0.8579, 0.6178, 0.8781, 0.6129, 0.8839, 0.6184, 0.8639, 0.6274, 0.7868, 0.6716, 0.7643, 0.6358, 0.8186, 0.6317, 0.8236, 0.6499, 0.8964, 0.6761, 0.8664, 0.7103, 0.872, 0.6784, 0.891, 0.6671, 0.8601, 0.5844, 0.8394, 0.5917, 0.8265, 0.5743, 0.8587, 0.5739, 0.8236, 0.6499, 0.8371, 0.6685, 0.8111, 0.7063, 0.7868, 0.6716, 0.8876, 0.5935, 0.8866, 0.5991, 0.876, 0.6023, 0.8778, 0.5967, 0.894, 0.6109, 0.8987, 0.6114, 0.8924, 0.6235, 0.8839, 0.6184, 0.8778, 0.5967, 0.876, 0.6023, 0.8574, 0.6017, 0.8631, 0.5943, 0.8839, 0.6184, 0.8924, 0.6235, 0.8713, 0.6371, 0.8639, 0.6274, 0.9115, 0.608, 0.9085, 0.6166, 0.9084, 0.6129, 0.9107, 0.6076, 0.9085, 0.6166, 0.9115, 0.608, 0.9153, 0.6067, 0.9163, 0.6089, 0.9085, 0.6166, 0.8924, 0.6235, 0.9059, 0.6138, 0.9084, 0.6129, 0.914, 0.6287, 0.9138, 0.6246, 0.9238, 0.629, 0.9235, 0.6299, 0.9196, 0.6339, 0.914, 0.6287, 0.9235, 0.6299, 0.924, 0.6325, 0.5265, 0.5094, 0.5194, 0.5203, 0.4849, 0.4865, 0.5332, 0.4321, 0.5406, 0.4528, 0.5128, 0.4457, 0.5177, 0.4315, 0.54, 0.4815, 0.5026, 0.467, 0.509, 0.4567, 0.5447, 0.4686, 0.54, 0.4815, 0.5722, 0.4974, 0.565, 0.5156, 0.5356, 0.4953, 0.5447, 0.4686, 0.509, 0.4567, 0.5128, 0.4457, 0.5406, 0.4528, 0.5283, 0.4244, 0.5332, 0.4321, 0.5177, 0.4315, 0.5356, 0.4953, 0.5265, 0.5094, 0.4849, 0.4865, 0.4956, 0.4757, 0.6577, 0.4546, 0.636, 0.4584, 0.6398, 0.4328, 0.6538, 0.4334, 0.6707, 0.4469, 0.6577, 0.4546, 0.6538, 0.4334, 0.6673, 0.4312, 0.5765, 0.4219, 0.5791, 0.4046, 0.5891, 0.4069, 0.5925, 0.4168, 0.5805, 0.4379, 0.5765, 0.4219, 0.5925, 0.4168, 0.5984, 0.4253, 0.5982, 0.4475, 0.5805, 0.4379, 0.5984, 0.4253, 0.6104, 0.4302, 0.636, 0.4584, 0.6153, 0.4535, 0.6244, 0.4324, 0.6398, 0.4328, 0.5843, 0.5609, 0.5565, 0.5333, 0.565, 0.5156, 0.5936, 0.5409, 0.6966, 0.4375, 0.7009, 0.4659, 0.6707, 0.4469, 0.683, 0.4328, 0.5791, 0.4046, 0.5765, 0.4219, 0.5571, 0.4205, 0.5651, 0.3939, 0.683, 0.4328, 0.6707, 0.4469, 0.6673, 0.4312, 0.6794, 0.4263, 0.6153, 0.4535, 0.5982, 0.4475, 0.6104, 0.4302, 0.6244, 0.4324, 0.6538, 0.4334, 0.6398, 0.4328, 0.6506, 0.3712, 0.6586, 0.3699, 0.6673, 0.4312, 0.6538, 0.4334, 0.6586, 0.3699, 0.6662, 0.3752, 0.5925, 0.4168, 0.5891, 0.4069, 0.6138, 0.3697, 0.6183, 0.3765, 0.5984, 0.4253, 0.5925, 0.4168, 0.6183, 0.3765, 0.6235, 0.3815, 0.6104, 0.4302, 0.5984, 0.4253, 0.6235, 0.3815, 0.6314, 0.3807, 0.6398, 0.4328, 0.6244, 0.4324, 0.6406, 0.3771, 0.6506, 0.3712, 0.6794, 0.4263, 0.6673, 0.4312, 0.6662, 0.3752, 0.6725, 0.3829, 0.6244, 0.4324, 0.6104, 0.4302, 0.6314, 0.3807, 0.6406, 0.3771, 0.4594, 0.4033, 0.4552, 0.4092, 0.4062, 0.3629, 0.4115, 0.3575, 0.4317, 0.4341, 0.3825, 0.3858, 0.3879, 0.3803, 0.4371, 0.4286, 0.4317, 0.4341, 0.4371, 0.4286, 0.4956, 0.4757, 0.4849, 0.4865, 0.4115, 0.3575, 0.4062, 0.3629, 0.3523, 0.3089, 0.3574, 0.3036, 0.3825, 0.3858, 0.3275, 0.3317, 0.3326, 0.3264, 0.3879, 0.3803, 0.3574, 0.3036, 0.3523, 0.3089, 0.2881, 0.2523, 0.2922, 0.2478, 0.3275, 0.3317, 0.2669, 0.2722, 0.2712, 0.2677, 0.3326, 0.3264, 0.2922, 0.2478, 0.2881, 0.2523, 0.226, 0.1963, 0.2286, 0.1927, 0.2669, 0.2722, 0.2084, 0.2147, 0.2114, 0.2116, 0.2712, 0.2677, 0.2286, 0.1927, 0.226, 0.1963, 0.1348, 0.1423, 0.2084, 0.2147, 0.1348, 0.1423, 0.2114, 0.2116, 0.5026, 0.467, 0.54, 0.4815, 0.5356, 0.4953, 0.4956, 0.4757, 0.4435, 0.4222, 0.4496, 0.4158, 0.509, 0.4567, 0.5026, 0.467, 0.4435, 0.4222, 0.4371, 0.4286, 0.3879, 0.3803, 0.394, 0.3744, 0.4371, 0.4286, 0.4435, 0.4222, 0.5026, 0.467, 0.4956, 0.4757, 0.4552, 0.4092, 0.4594, 0.4033, 0.5177, 0.4315, 0.5128, 0.4457, 0.4552, 0.4092, 0.4496, 0.4158, 0.4, 0.3687, 0.4062, 0.3629, 0.4496, 0.4158, 0.4552, 0.4092, 0.5128, 0.4457, 0.509, 0.4567, 0.4496, 0.4158, 0.4435, 0.4222, 0.394, 0.3744, 0.4, 0.3687, 0.394, 0.3744, 0.3879, 0.3803, 0.3326, 0.3264, 0.3388, 0.3208, 0.4062, 0.3629, 0.4, 0.3687, 0.3461, 0.3145, 0.3523, 0.3089, 0.4, 0.3687, 0.394, 0.3744, 0.3388, 0.3208, 0.3461, 0.3145, 0.3388, 0.3208, 0.3326, 0.3264, 0.2712, 0.2677, 0.2775, 0.262, 0.3523, 0.3089, 0.3461, 0.3145, 0.282, 0.2581, 0.2881, 0.2523, 0.3461, 0.3145, 0.3388, 0.3208, 0.2775, 0.262, 0.282, 0.2581, 0.2775, 0.262, 0.2712, 0.2677, 0.2114, 0.2116, 0.216, 0.2057, 0.2881, 0.2523, 0.282, 0.2581, 0.2202, 0.2021, 0.226, 0.1963, 0.282, 0.2581, 0.2775, 0.262, 0.216, 0.2057, 0.2202, 0.2021, 0.216, 0.2057, 0.2114, 0.2116, 0.1348, 0.1423, 0.226, 0.1963, 0.2202, 0.2021, 0.1348, 0.1423, 0.2202, 0.2021, 0.216, 0.2057, 0.1348, 0.1423, 0.8436, 0.8332, 0.8429, 0.8383, 0.839, 0.8346, 0.84, 0.8322, 0.8436, 0.8332, 0.84, 0.8322, 0.8413, 0.8297, 0.8435, 0.8279, 0.8429, 0.8383, 0.8436, 0.8332, 0.8468, 0.8347, 0.8481, 0.8393, 0.8481, 0.8393, 0.8468, 0.8347, 0.8515, 0.8333, 0.8532, 0.8379, 0.861, 0.7669, 0.8433, 0.7686, 0.8408, 0.7516, 0.8589, 0.7517, 0.861, 0.7669, 0.8794, 0.7678, 0.8787, 0.7821, 0.8622, 0.7818, 0.8794, 0.7678, 0.861, 0.7669, 0.8589, 0.7517, 0.8805, 0.7533, 0.8298, 0.7717, 0.8433, 0.7686, 0.8474, 0.7834, 0.8323, 0.787, 0.8298, 0.7717, 0.8171, 0.7754, 0.811, 0.7562, 0.8253, 0.753, 0.8171, 0.7754, 0.8298, 0.7717, 0.8323, 0.787, 0.8257, 0.7884, 0.7276, 0.2119, 0.7406, 0.2216, 0.7434, 0.2392, 0.7337, 0.2371, 0.8077, 0.7759, 0.8171, 0.7754, 0.8257, 0.7884, 0.8146, 0.7895, 0.8433, 0.7686, 0.8298, 0.7717, 0.8253, 0.753, 0.8408, 0.7516, 0.8433, 0.7686, 0.861, 0.7669, 0.8622, 0.7818, 0.8474, 0.7834, 0.8323, 0.787, 0.8474, 0.7834, 0.85, 0.7941, 0.8374, 0.7932, 0.8257, 0.7884, 0.8323, 0.787, 0.8319, 0.7904, 0.8283, 0.7919, 0.8257, 0.7884, 0.8283, 0.7919, 0.828, 0.7968, 0.825, 0.797, 0.8603, 0.813, 0.8702, 0.8202, 0.8604, 0.8335, 0.8565, 0.8279, 0.8603, 0.813, 0.8515, 0.8074, 0.85, 0.7941, 0.8627, 0.7966, 0.8702, 0.8202, 0.8603, 0.813, 0.8627, 0.7966, 0.8765, 0.8008, 0.8361, 0.801, 0.8297, 0.8028, 0.8298, 0.7999, 0.8334, 0.7991, 0.8361, 0.801, 0.8334, 0.7991, 0.8344, 0.7941, 0.8374, 0.7932, 0.8297, 0.8028, 0.8361, 0.801, 0.8438, 0.8167, 0.8387, 0.8172, 0.8297, 0.8028, 0.8263, 0.8089, 0.8196, 0.7999, 0.825, 0.797, 0.8515, 0.8074, 0.8603, 0.813, 0.8565, 0.8279, 0.8511, 0.8212, 0.8515, 0.8074, 0.8361, 0.801, 0.8374, 0.7932, 0.85, 0.7941, 0.839, 0.8346, 0.8293, 0.825, 0.8313, 0.8231, 0.84, 0.8322, 0.84, 0.8322, 0.8313, 0.8231, 0.8348, 0.8199, 0.8413, 0.8297, 0.8515, 0.8333, 0.8565, 0.8279, 0.8604, 0.8335, 0.8532, 0.8379, 0.8515, 0.8333, 0.8468, 0.8347, 0.8464, 0.828, 0.8497, 0.8294, 0.8464, 0.828, 0.8468, 0.8347, 0.8436, 0.8332, 0.8435, 0.8279, 0.8464, 0.828, 0.8435, 0.8279, 0.8387, 0.8172, 0.8438, 0.8167, 0.8435, 0.8279, 0.8413, 0.8297, 0.8348, 0.8199, 0.8387, 0.8172, 0.8497, 0.8294, 0.8464, 0.828, 0.8438, 0.8167, 0.8511, 0.8212, 0.8253, 0.753, 0.811, 0.7562, 0.8027, 0.7336, 0.8198, 0.7334, 0.8865, 0.3589, 0.8699, 0.37, 0.847, 0.3479, 0.864, 0.3329, 0.8865, 0.3589, 0.9061, 0.3824, 0.8822, 0.3901, 0.8699, 0.37, 0.8408, 0.7516, 0.8253, 0.753, 0.8198, 0.7334, 0.8388, 0.7327, 0.8319, 0.7904, 0.8323, 0.787, 0.8374, 0.7932, 0.8344, 0.7941, 0.8298, 0.7999, 0.8297, 0.8028, 0.825, 0.797, 0.828, 0.7968, 0.8313, 0.8231, 0.8293, 0.825, 0.8211, 0.8169, 0.8232, 0.814, 0.8348, 0.8199, 0.8313, 0.8231, 0.8232, 0.814, 0.8263, 0.8089, 0.793, 0.2753, 0.8106, 0.2932, 0.7877, 0.2945, 0.78, 0.2808, 0.7643, 0.2571, 0.7547, 0.2446, 0.7568, 0.2335, 0.7702, 0.2464, 0.7643, 0.2571, 0.7702, 0.2464, 0.7817, 0.2611, 0.7715, 0.2694, 0.7337, 0.2371, 0.7434, 0.2392, 0.7458, 0.2514, 0.737, 0.2535, 0.8822, 0.3901, 0.8664, 0.3932, 0.8545, 0.3781, 0.8699, 0.37, 0.8545, 0.3781, 0.8386, 0.3619, 0.847, 0.3479, 0.8699, 0.37, 0.771, 0.2932, 0.7706, 0.2839, 0.78, 0.2808, 0.7877, 0.2945, 0.8386, 0.3619, 0.8545, 0.3781, 0.8395, 0.3834, 0.8361, 0.3751, 0.7434, 0.2392, 0.7406, 0.2216, 0.7568, 0.2335, 0.7547, 0.2446, 0.7434, 0.2392, 0.7547, 0.2446, 0.751, 0.2605, 0.7458, 0.2514, 0.7961, 0.7738, 0.8077, 0.7759, 0.8146, 0.7895, 0.8066, 0.7917, 0.9195, 0.613, 0.9114, 0.6194, 0.9169, 0.6093, 0.9192, 0.6094, 0.9236, 0.6243, 0.9138, 0.6246, 0.9235, 0.6183, 0.9261, 0.6203, 0.9114, 0.6194, 0.9195, 0.613, 0.9238, 0.6143, 0.9232, 0.6175, 0.9114, 0.6194, 0.9085, 0.6166, 0.9163, 0.6089, 0.9169, 0.6093, 0.9138, 0.6246, 0.8976, 0.6301, 0.9127, 0.6221, 0.9138, 0.6246, 0.9127, 0.6221, 0.9234, 0.6179, 0.9235, 0.6183, 0.9138, 0.6246, 0.9236, 0.6243, 0.9258, 0.6275, 0.9238, 0.629, 0.9127, 0.6221, 0.9114, 0.6194, 0.9232, 0.6175, 0.9234, 0.6179, 0.9234, 0.6179, 0.9232, 0.6175, 0.9282, 0.6158, 0.9283, 0.616, 0.9235, 0.6183, 0.9234, 0.6179, 0.9283, 0.616, 0.9284, 0.6163, 0.9261, 0.6203, 0.9235, 0.6183, 0.9284, 0.6163, 0.9298, 0.6166, 0.9232, 0.6175, 0.9238, 0.6143, 0.929, 0.6146, 0.9282, 0.6158, 0.9169, 0.6093, 0.9163, 0.6089, 0.9184, 0.6061, 0.9186, 0.6062, 0.9192, 0.6094, 0.9169, 0.6093, 0.9186, 0.6062, 0.9195, 0.6057, 0.9163, 0.6089, 0.9153, 0.6067, 0.9187, 0.6051, 0.9184, 0.6061, 0.9238, 0.629, 0.9258, 0.6275, 0.9282, 0.6306, 0.9272, 0.6307, 0.9235, 0.6299, 0.9238, 0.629, 0.9272, 0.6307, 0.9271, 0.6309, 0.924, 0.6325, 0.9235, 0.6299, 0.9271, 0.6309, 0.928, 0.6315, 0.9272, 0.6307, 0.9282, 0.6306, 0.928, 0.6315, 0.9271, 0.6309, 0.9195, 0.6057, 0.9186, 0.6062, 0.9184, 0.6061, 0.9187, 0.6051, 0.9284, 0.6163, 0.9283, 0.616, 0.9296, 0.6155, 0.9298, 0.6166, 0.929, 0.6146, 0.9296, 0.6155, 0.9283, 0.616, 0.9282, 0.6158, 0.9107, 0.6076, 0.9084, 0.6129, 0.9082, 0.6057, 0.9084, 0.6046, 0.9059, 0.6138, 0.9033, 0.609, 0.9074, 0.6046, 0.9076, 0.6056, 0.9084, 0.6129, 0.9059, 0.6138, 0.9076, 0.6056, 0.9082, 0.6057, 0.9074, 0.6046, 0.9084, 0.6046, 0.9082, 0.6057, 0.9076, 0.6056, 0.678, 0.3656, 0.6793, 0.3722, 0.6725, 0.3829, 0.6662, 0.3752, 0.622, 0.3632, 0.6275, 0.3675, 0.6235, 0.3815, 0.6183, 0.3765, 0.6275, 0.3675, 0.6342, 0.3664, 0.6314, 0.3807, 0.6235, 0.3815, 0.6342, 0.3664, 0.64, 0.3626, 0.6406, 0.3771, 0.6314, 0.3807, 0.6586, 0.3699, 0.6506, 0.3712, 0.6553, 0.3505, 0.6606, 0.3497, 0.6586, 0.3699, 0.6606, 0.3497, 0.6644, 0.351, 0.6662, 0.3752, 0.6717, 0.3563, 0.681, 0.3562, 0.678, 0.3656, 0.6662, 0.3752, 0.6586, 0.3699, 0.6679, 0.3522, 0.6717, 0.3563, 0.6506, 0.3712, 0.6437, 0.3574, 0.6446, 0.3496, 0.6505, 0.3509, 0.6169, 0.3575, 0.622, 0.3632, 0.6183, 0.3765, 0.6138, 0.3697, 0.64, 0.3626, 0.6437, 0.3574, 0.6506, 0.3712, 0.6406, 0.3771, 0.6497, 0.3407, 0.6553, 0.3505, 0.6516, 0.3473, 0.6485, 0.3413, 0.6553, 0.3505, 0.6497, 0.3407, 0.651, 0.3343, 0.6544, 0.3346, 0.6553, 0.3505, 0.6506, 0.3712, 0.6505, 0.3509, 0.6516, 0.3473, 0.6717, 0.3563, 0.6679, 0.3522, 0.6823, 0.3465, 0.683, 0.3477, 0.681, 0.3562, 0.6717, 0.3563, 0.683, 0.3477, 0.6856, 0.3504, 0.6618, 0.337, 0.6606, 0.3497, 0.6556, 0.3344, 0.6583, 0.3327, 0.676, 0.3432, 0.6679, 0.3522, 0.6713, 0.336, 0.6755, 0.3363, 0.6606, 0.3497, 0.6618, 0.337, 0.6668, 0.3328, 0.67, 0.3355, 0.6606, 0.3497, 0.6553, 0.3505, 0.6544, 0.3346, 0.6556, 0.3344, 0.6679, 0.3522, 0.6586, 0.3699, 0.6644, 0.351, 0.6679, 0.3522, 0.6644, 0.351, 0.6706, 0.3357, 0.6713, 0.336, 0.6679, 0.3522, 0.676, 0.3432, 0.6819, 0.3431, 0.6823, 0.3465, 0.6644, 0.351, 0.6606, 0.3497, 0.67, 0.3355, 0.6706, 0.3357, 0.6706, 0.3357, 0.67, 0.3355, 0.6744, 0.3256, 0.6748, 0.3257, 0.6713, 0.336, 0.6706, 0.3357, 0.6748, 0.3257, 0.6752, 0.3259, 0.6755, 0.3363, 0.6713, 0.336, 0.6752, 0.3259, 0.6782, 0.3244, 0.67, 0.3355, 0.6668, 0.3328, 0.6734, 0.3224, 0.6744, 0.3256, 0.6556, 0.3344, 0.6544, 0.3346, 0.6532, 0.3281, 0.6536, 0.3279, 0.6583, 0.3327, 0.6556, 0.3344, 0.6536, 0.3279, 0.6544, 0.3246, 0.6544, 0.3346, 0.651, 0.3343, 0.651, 0.3253, 0.6532, 0.3281, 0.6823, 0.3465, 0.6819, 0.3431, 0.6912, 0.3411, 0.6888, 0.3439, 0.683, 0.3477, 0.6823, 0.3465, 0.6888, 0.3439, 0.689, 0.3444, 0.6856, 0.3504, 0.683, 0.3477, 0.689, 0.3444, 0.6928, 0.3441, 0.6888, 0.3439, 0.6912, 0.3411, 0.6928, 0.3441, 0.689, 0.3444, 0.6544, 0.3246, 0.6536, 0.3279, 0.6532, 0.3281, 0.651, 0.3253, 0.6752, 0.3259, 0.6748, 0.3257, 0.676, 0.3228, 0.6782, 0.3244, 0.6734, 0.3224, 0.676, 0.3228, 0.6748, 0.3257, 0.6744, 0.3256, 0.6485, 0.3413, 0.6516, 0.3473, 0.6445, 0.3416, 0.6436, 0.3403, 0.6505, 0.3509, 0.6446, 0.3496, 0.6425, 0.3415, 0.6439, 0.3421, 0.6516, 0.3473, 0.6505, 0.3509, 0.6439, 0.3421, 0.6445, 0.3416, 0.6425, 0.3415, 0.6436, 0.3403, 0.6445, 0.3416, 0.6439, 0.3421, 0.7793, 0.7758, 0.7886, 0.7656, 0.7961, 0.7738, 0.7866, 0.783, 0.7886, 0.7656, 0.7793, 0.7758, 0.7716, 0.7683, 0.7852, 0.7545, 0.8664, 0.3932, 0.8469, 0.3905, 0.8395, 0.3834, 0.8545, 0.3781, 0.7547, 0.2446, 0.7643, 0.2571, 0.7573, 0.2699, 0.751, 0.2605, 0.7817, 0.2611, 0.793, 0.2753, 0.78, 0.2808, 0.7715, 0.2694, 0.7866, 0.783, 0.7961, 0.7738, 0.8066, 0.7917, 0.7994, 0.7956, 0.7706, 0.2839, 0.771, 0.2932, 0.7583, 0.2874, 0.7629, 0.277, 0.751, 0.2605, 0.7573, 0.2699, 0.7511, 0.2811, 0.7447, 0.2724, 0.7573, 0.2699, 0.7643, 0.2571, 0.7715, 0.2694, 0.7629, 0.277, 0.78, 0.2808, 0.7706, 0.2839, 0.7629, 0.277, 0.7715, 0.2694, 0.8511, 0.8212, 0.8438, 0.8167, 0.8361, 0.801, 0.8515, 0.8074, 0.8387, 0.8172, 0.8348, 0.8199, 0.8263, 0.8089, 0.8297, 0.8028, 0.8565, 0.8279, 0.8515, 0.8333, 0.8497, 0.8294, 0.8511, 0.8212, 0.8263, 0.8089, 0.8232, 0.814, 0.8148, 0.8034, 0.8196, 0.7999, 0.8232, 0.814, 0.8211, 0.8169, 0.8109, 0.8069, 0.8148, 0.8034, 0.8622, 0.7818, 0.8787, 0.7821, 0.8765, 0.8008, 0.8627, 0.7966, 0.8474, 0.7834, 0.8622, 0.7818, 0.8627, 0.7966, 0.85, 0.7941, 0.7994, 0.7956, 0.8066, 0.7917, 0.8148, 0.8034, 0.8109, 0.8069, 0.8146, 0.7895, 0.8257, 0.7884, 0.825, 0.797, 0.8196, 0.7999, 0.8066, 0.7917, 0.8146, 0.7895, 0.8196, 0.7999, 0.8148, 0.8034, 0.7583, 0.2874, 0.7511, 0.2811, 0.7573, 0.2699, 0.7629, 0.277, 0.7447, 0.2724, 0.737, 0.2535, 0.7458, 0.2514, 0.751, 0.2605, 0.8334, 0.7991, 0.8298, 0.7999, 0.828, 0.7968, 0.8283, 0.7919, 0.8319, 0.7904, 0.8344, 0.7941])
me_body_default.materials.append(mat_wire)
me_body_default.materials.append(mat_default)
me_body_default.use_remesh_preserve_volume = False
me_body_default.use_remesh_preserve_attributes = False
me_body_default.use_mirror_vertex_groups = False
me_body_default.update()

# ---- objects
ob_basemesh = bpy.data.objects.new('basemesh', me_body_default)
ob_lamp = bpy.data.objects.new('Lamp', light_lamp)
ob_camera = bpy.data.objects.new('Camera', cam_camera)

# ---- transforms, parenting, visibility, modifiers, constraints
ob_basemesh.location = (-0.02218, 0.0, 0.0)
ob_basemesh.rotation_euler = (1.571, -0.0, 0.0)
ob_basemesh.lineart.crease_threshold = 0.0
ob_lamp.location = (4.054, 1.005, 5.904)
ob_lamp.rotation_euler = (0.6503, 0.05522, 1.866)
ob_lamp.lock_rotations_4d = False
ob_lamp.empty_display_type = 'ARROWS'
ob_lamp.color = (0.0, 0.0, 0.0, 0.0)
ob_lamp.lineart.crease_threshold = 0.0
ob_camera.location = (6.464, 0.2476, 2.228)
ob_camera.rotation_euler = (1.276, -1.134e-05, 1.579)
ob_camera.lock_rotations_4d = False
ob_camera.empty_display_type = 'ARROWS'
ob_camera.color = (0.0, 0.0, 0.0, 0.0)
ob_camera.display_type = 'WIRE'
ob_camera.lineart.crease_threshold = 0.0

# ---- collection membership
col_collection_1.objects.link(ob_basemesh)
col_collection_1.objects.link(ob_lamp)
col_collection_1.objects.link(ob_camera)

# ---- scene / render settings (as saved in the file)
scene.camera = ob_camera
scene.frame_start = 1; scene.frame_end = 250; scene.frame_set(86)
scene.render.engine = 'BLENDER_EEVEE_NEXT'
scene.render.image_settings.color_mode = 'RGB'
scene.render.image_settings.compression = 90
scene.render.resolution_percentage = 50
scene.render.dither_intensity = 0.0
scene.render.bake_margin = 2
scene.cycles.use_denoising = False
scene.cycles.samples = 10
scene.cycles.sampling_pattern = 'TABULATED_SOBOL'
scene.cycles.light_sampling_threshold = 0.0
scene.cycles.use_adaptive_sampling = False
scene.cycles.use_light_tree = False
scene.cycles.blur_glossy = 0.0
scene.cycles.volume_bounces = 1
scene.cycles.pixel_filter_type = 'GAUSSIAN'
scene.cycles.sample_clamp_indirect = 0.0
scene.view_settings.view_transform = 'Standard'
bpy.context.view_layer.update()
